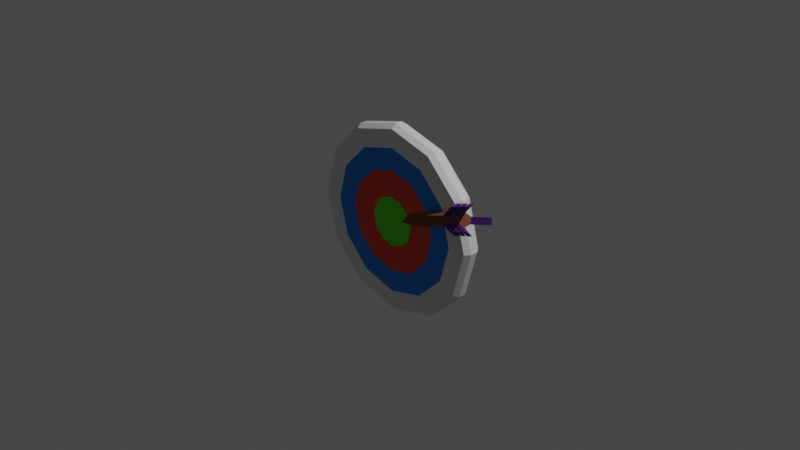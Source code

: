 # Source: skills.blend  (saved by Blender 3.6.13; exported with 4.5.12 LTS)
import bpy
from mathutils import Matrix  # noqa: F401  (used for matrix-valued properties, if any)

bpy.ops.wm.read_factory_settings(use_empty=True)
scene = bpy.context.scene
scene.name = 'Scene'

# ---- collections
col_collection = bpy.data.collections.new('Collection'); scene.collection.children.link(col_collection)

# ---- materials (node trees are filled in below, after node groups)
mat_blue = bpy.data.materials.new('blue')
mat_blue.use_transparent_shadow = False
mat_blue.diffuse_color = (0.01472, 0.233, 0.8, 1.0)
mat_white = bpy.data.materials.new('white')
mat_white.use_transparent_shadow = False
mat_material = bpy.data.materials.new('material')
mat_material.use_transparent_shadow = False
mat_material.diffuse_color = (0.8, 0.06906, 0.03273, 1.0)
mat_yellow = bpy.data.materials.new('yellow')
mat_yellow.use_transparent_shadow = False
mat_yellow.diffuse_color = (0.1041, 0.8, 0.0, 1.0)
mat_material_1 = bpy.data.materials.new('material_1')
mat_material_1.use_transparent_shadow = False
mat_material_1.diffuse_color = (0.1083, 0.01926, 0.2318, 1.0)
mat_material_001 = bpy.data.materials.new('material.001')
mat_material_001.use_transparent_shadow = False
mat_material_001.diffuse_color = (0.2067, 0.06438, 0.01834, 1.0)

# ---- material node trees
mat_blue.use_nodes = True; mat_blue.node_tree.nodes.clear()
_N = mat_blue.node_tree.nodes; _L = mat_blue.node_tree.links
n0 = _N.new('ShaderNodeBsdfPrincipled'); n0.name = 'Principled BSDF'; n0.location = (10, 300)
n0.distribution = 'GGX'
n0.subsurface_method = 'RANDOM_WALK_SKIN'
n0.inputs[0].default_value = (0.01472, 0.233, 0.8, 1.0)
n0.inputs[2].default_value = 0.9491
n0.inputs[27].default_value = (0.0, 0.0, 0.0, 1.0)
n0.inputs[28].default_value = 1.0
n1 = _N.new('ShaderNodeOutputMaterial'); n1.name = 'Material Output'; n1.location = (320, 270)
_L.new(n0.outputs[0], n1.inputs[0])
n1.is_active_output = True
mat_white.use_nodes = True; mat_white.node_tree.nodes.clear()
_N = mat_white.node_tree.nodes; _L = mat_white.node_tree.links
n0 = _N.new('ShaderNodeBsdfPrincipled'); n0.name = 'Principled BSDF'; n0.location = (10, 300)
n0.distribution = 'GGX'
n0.subsurface_method = 'RANDOM_WALK_SKIN'
n0.inputs[2].default_value = 0.8211
n0.inputs[27].default_value = (0.0, 0.0, 0.0, 1.0)
n0.inputs[28].default_value = 1.0
n1 = _N.new('ShaderNodeOutputMaterial'); n1.name = 'Material Output'; n1.location = (320, 270)
_L.new(n0.outputs[0], n1.inputs[0])
n1.is_active_output = True
mat_material.use_nodes = True; mat_material.node_tree.nodes.clear()
_N = mat_material.node_tree.nodes; _L = mat_material.node_tree.links
n0 = _N.new('ShaderNodeBsdfPrincipled'); n0.name = 'Principled BSDF'; n0.location = (10, 300)
n0.distribution = 'GGX'
n0.subsurface_method = 'RANDOM_WALK_SKIN'
n0.inputs[0].default_value = (0.8, 0.06906, 0.03273, 1.0)
n0.inputs[2].default_value = 0.9504
n0.inputs[27].default_value = (0.0, 0.0, 0.0, 1.0)
n0.inputs[28].default_value = 1.0
n1 = _N.new('ShaderNodeOutputMaterial'); n1.name = 'Material Output'; n1.location = (320, 270)
_L.new(n0.outputs[0], n1.inputs[0])
n1.is_active_output = True
mat_yellow.use_nodes = True; mat_yellow.node_tree.nodes.clear()
_N = mat_yellow.node_tree.nodes; _L = mat_yellow.node_tree.links
n0 = _N.new('ShaderNodeBsdfPrincipled'); n0.name = 'Principled BSDF'; n0.location = (10, 300)
n0.distribution = 'GGX'
n0.subsurface_method = 'RANDOM_WALK_SKIN'
n0.inputs[0].default_value = (0.1041, 0.8, 0.0, 1.0)
n0.inputs[2].default_value = 0.8671
n0.inputs[27].default_value = (0.0, 0.0, 0.0, 1.0)
n0.inputs[28].default_value = 1.0
n1 = _N.new('ShaderNodeOutputMaterial'); n1.name = 'Material Output'; n1.location = (320, 270)
_L.new(n0.outputs[0], n1.inputs[0])
n1.is_active_output = True
mat_material_1.use_nodes = True; mat_material_1.node_tree.nodes.clear()
_N = mat_material_1.node_tree.nodes; _L = mat_material_1.node_tree.links
n0 = _N.new('ShaderNodeBsdfPrincipled'); n0.name = 'Principled BSDF'; n0.location = (10, 300)
n0.distribution = 'GGX'
n0.subsurface_method = 'RANDOM_WALK_SKIN'
n0.inputs[0].default_value = (0.1083, 0.01926, 0.2318, 1.0)
n0.inputs[2].default_value = 0.988
n0.inputs[27].default_value = (0.0, 0.0, 0.0, 1.0)
n0.inputs[28].default_value = 1.0
n1 = _N.new('ShaderNodeOutputMaterial'); n1.name = 'Material Output'; n1.location = (320, 270)
_L.new(n0.outputs[0], n1.inputs[0])
n1.is_active_output = True
mat_material_001.use_nodes = True; mat_material_001.node_tree.nodes.clear()
_N = mat_material_001.node_tree.nodes; _L = mat_material_001.node_tree.links
n0 = _N.new('ShaderNodeBsdfPrincipled'); n0.name = 'Principled BSDF'; n0.location = (10, 300)
n0.distribution = 'GGX'
n0.subsurface_method = 'RANDOM_WALK_SKIN'
n0.inputs[0].default_value = (0.2067, 0.06438, 0.01834, 1.0)
n0.inputs[2].default_value = 0.9796
n0.inputs[27].default_value = (0.0, 0.0, 0.0, 1.0)
n0.inputs[28].default_value = 1.0
n1 = _N.new('ShaderNodeOutputMaterial'); n1.name = 'Material Output'; n1.location = (320, 270)
_L.new(n0.outputs[0], n1.inputs[0])
n1.is_active_output = True

# ---- world
world_world = bpy.data.worlds.new('World'); scene.world = world_world
world_world.use_nodes = True; world_world.node_tree.nodes.clear()
_N = world_world.node_tree.nodes; _L = world_world.node_tree.links
n0 = _N.new('ShaderNodeOutputWorld'); n0.name = 'World Output'; n0.location = (300, 300)
n1 = _N.new('ShaderNodeBackground'); n1.name = 'Background'; n1.location = (10, 300)
n1.inputs[0].default_value = (0.05088, 0.05088, 0.05088, 1.0)
_L.new(n1.outputs[0], n0.inputs[0])
n0.is_active_output = True
world_world.color = (0.05088, 0.05088, 0.05088)
world_world.use_sun_shadow = False
world_world.sun_shadow_jitter_overblur = 0.0

# ---- cameras
cam_camera = bpy.data.cameras.new('Camera')
cam_camera.clip_end = 100.0
cam_camera.ortho_scale = 7.314

# ---- lights
light_light = bpy.data.lights.new('Light', 'POINT')
light_light.transmission_factor = 0.0
light_light.energy = 1000.0
light_light.shadow_soft_size = 0.1
light_light.shadow_maximum_resolution = 0.006
light_light.use_absolute_resolution = True

# ---- meshes
me_circle_blue_0 = bpy.data.meshes.new('Circle_blue_0')
me_circle_blue_0.from_pydata([(-0.8, 2.778e-07, -0.1), (-0.56, 2.673e-07, -0.1), (-0.485, -0.28, -0.1), (-0.6928, -0.4, -0.1), (0.6928, -0.4, -0.1), (0.485, -0.28, -0.1), (0.56, 2.361e-07, -0.1), (0.8, 2.332e-07, -0.1), (0.4, 0.6928, -0.1), (0.28, 0.485, -0.1), (2.68e-08, 0.56, -0.1), (4.569e-08, 0.8, -0.1), (-0.6928, 0.4, -0.1), (-0.485, 0.28, -0.1), (-0.56, 2.673e-07, -0.1), (-0.8, 2.778e-07, -0.1), (0.4, -0.6928, -0.1), (0.28, -0.485, -0.1), (0.485, -0.28, -0.1), (0.6928, -0.4, -0.1), (-0.4, -0.6928, -0.1), (-0.28, -0.485, -0.1), (-2.216e-08, -0.56, -0.1), (-2.424e-08, -0.8, -0.1), (0.6928, 0.4, -0.1), (0.485, 0.28, -0.1), (0.28, 0.485, -0.1), (0.4, 0.6928, -0.1), (-0.4, 0.6928, -0.1), (-0.28, 0.485, -0.1), (-0.485, 0.28, -0.1), (-0.6928, 0.4, -0.1), (-2.424e-08, -0.8, -0.1), (-2.216e-08, -0.56, -0.1), (0.28, -0.485, -0.1), (0.4, -0.6928, -0.1), (-0.6928, -0.4, -0.1), (-0.485, -0.28, -0.1), (-0.28, -0.485, -0.1), (-0.4, -0.6928, -0.1), (0.8, 2.332e-07, -0.1), (0.56, 2.361e-07, -0.1), (0.485, 0.28, -0.1), (0.6928, 0.4, -0.1), (4.569e-08, 0.8, -0.1), (2.68e-08, 0.56, -0.1), (-0.28, 0.485, -0.1), (-0.4, 0.6928, -0.1), (-0.8, 2.646e-07, 0.1), (-0.6928, -0.4, 0.1), (-0.485, -0.28, 0.1), (-0.56, 2.542e-07, 0.1), (0.6928, -0.4, 0.1), (0.8, 2.201e-07, 0.1), (0.56, 2.23e-07, 0.1), (0.485, -0.28, 0.1), (0.4, 0.6928, 0.1), (4.569e-08, 0.8, 0.1), (2.68e-08, 0.56, 0.1), (0.28, 0.485, 0.1), (-0.6928, 0.4, 0.1), (-0.8, 2.646e-07, 0.1), (-0.56, 2.542e-07, 0.1), (-0.485, 0.28, 0.1), (0.4, -0.6928, 0.1), (0.6928, -0.4, 0.1), (0.485, -0.28, 0.1), (0.28, -0.485, 0.1), (-0.4, -0.6928, 0.1), (-2.424e-08, -0.8, 0.1), (-2.216e-08, -0.56, 0.1), (-0.28, -0.485, 0.1), (0.6928, 0.4, 0.1), (0.4, 0.6928, 0.1), (0.28, 0.485, 0.1), (0.485, 0.28, 0.1), (-0.4, 0.6928, 0.1), (-0.6928, 0.4, 0.1), (-0.485, 0.28, 0.1), (-0.28, 0.485, 0.1), (-2.424e-08, -0.8, 0.1), (0.4, -0.6928, 0.1), (0.28, -0.485, 0.1), (-2.216e-08, -0.56, 0.1), (-0.6928, -0.4, 0.1), (-0.4, -0.6928, 0.1), (-0.28, -0.485, 0.1), (-0.485, -0.28, 0.1), (0.8, 2.201e-07, 0.1), (0.6928, 0.4, 0.1), (0.485, 0.28, 0.1), (0.56, 2.23e-07, 0.1), (4.569e-08, 0.8, 0.1), (-0.4, 0.6928, 0.1), (-0.28, 0.485, 0.1), (2.68e-08, 0.56, 0.1), (-0.866, -0.5, -0.1), (-0.6928, -0.4, -0.1), (-0.4, -0.6928, -0.1), (-0.5, -0.866, -0.1), (1.0, 2.309e-07, -0.1), (0.8, 2.332e-07, -0.1), (0.6928, 0.4, -0.1), (0.866, 0.5, -0.1), (6.02e-08, 1.0, -0.1), (4.569e-08, 0.8, -0.1), (-0.4, 0.6928, -0.1), (-0.5, 0.866, -0.1), (-1.0, 2.865e-07, -0.1), (-0.8, 2.778e-07, -0.1), (-0.6928, -0.4, -0.1), (-0.866, -0.5, -0.1), (0.866, -0.5, -0.1), (0.6928, -0.4, -0.1), (0.8, 2.332e-07, -0.1), (1.0, 2.309e-07, -0.1), (0.5, 0.866, -0.1), (0.4, 0.6928, -0.1), (4.569e-08, 0.8, -0.1), (6.02e-08, 1.0, -0.1), (-0.866, 0.5, -0.1), (-0.6928, 0.4, -0.1), (-0.8, 2.778e-07, -0.1), (-1.0, 2.865e-07, -0.1), (0.5, -0.866, -0.1), (0.4, -0.6928, -0.1), (0.6928, -0.4, -0.1), (0.866, -0.5, -0.1), (-0.5, -0.866, -0.1), (-0.4, -0.6928, -0.1), (-2.424e-08, -0.8, -0.1), (-2.723e-08, -1.0, -0.1), (0.866, 0.5, -0.1), (0.6928, 0.4, -0.1), (0.4, 0.6928, -0.1), (0.5, 0.866, -0.1), (-0.5, 0.866, -0.1), (-0.4, 0.6928, -0.1), (-0.6928, 0.4, -0.1), (-0.866, 0.5, -0.1), (-2.723e-08, -1.0, -0.1), (-2.424e-08, -0.8, -0.1), (0.4, -0.6928, -0.1), (0.5, -0.866, -0.1), (-1.0, 2.734e-07, 0.1), (-0.866, 0.5, 0.1), (-0.9021, 0.5208, 0.04108), (-1.042, 2.071e-07, 0.04108), (0.866, -0.5, -0.1), (1.0, 2.309e-07, -0.1), (1.042, 1.628e-07, -0.04108), (0.9021, -0.5208, -0.04108), (-0.866, 0.5, 0.1), (-0.5, 0.866, 0.1), (-0.5208, 0.9021, 0.04108), (-0.9021, 0.5208, 0.04108), (1.0, 2.309e-07, -0.1), (0.866, 0.5, -0.1), (0.9021, 0.5208, -0.04108), (1.042, 1.628e-07, -0.04108), (-0.5, 0.866, 0.1), (6.02e-08, 1.0, 0.1), (6.35e-08, 1.042, 0.04108), (-0.5208, 0.9021, 0.04108), (0.866, 0.5, -0.1), (0.5, 0.866, -0.1), (0.5208, 0.9021, -0.04108), (0.9021, 0.5208, -0.04108), (6.02e-08, 1.0, 0.1), (0.5, 0.866, 0.1), (0.5208, 0.9021, 0.04108), (6.35e-08, 1.042, 0.04108), (-0.866, -0.5, 0.1), (-0.5, -0.866, 0.1), (-0.4, -0.6928, 0.1), (-0.6928, -0.4, 0.1), (1.0, 2.178e-07, 0.1), (0.866, 0.5, 0.1), (0.6928, 0.4, 0.1), (0.8, 2.201e-07, 0.1), (6.02e-08, 1.0, 0.1), (-0.5, 0.866, 0.1), (-0.4, 0.6928, 0.1), (4.569e-08, 0.8, 0.1), (-1.0, 2.734e-07, 0.1), (-0.866, -0.5, 0.1), (-0.6928, -0.4, 0.1), (-0.8, 2.646e-07, 0.1), (0.866, -0.5, 0.1), (1.0, 2.178e-07, 0.1), (0.8, 2.201e-07, 0.1), (0.6928, -0.4, 0.1), (0.5, 0.866, 0.1), (6.02e-08, 1.0, 0.1), (4.569e-08, 0.8, 0.1), (0.4, 0.6928, 0.1), (-0.866, 0.5, 0.1), (-1.0, 2.734e-07, 0.1), (-0.8, 2.646e-07, 0.1), (-0.6928, 0.4, 0.1), (0.5, -0.866, 0.1), (0.866, -0.5, 0.1), (0.6928, -0.4, 0.1), (0.4, -0.6928, 0.1), (-0.5, -0.866, 0.1), (-2.723e-08, -1.0, 0.1), (-2.424e-08, -0.8, 0.1), (-0.4, -0.6928, 0.1), (0.866, 0.5, 0.1), (0.5, 0.866, 0.1), (0.4, 0.6928, 0.1), (0.6928, 0.4, 0.1), (-0.5, 0.866, 0.1), (-0.866, 0.5, 0.1), (-0.6928, 0.4, 0.1), (-0.4, 0.6928, 0.1), (-2.723e-08, -1.0, 0.1), (0.5, -0.866, 0.1), (0.4, -0.6928, 0.1), (-2.424e-08, -0.8, 0.1), (0.5, 0.866, -0.1), (6.02e-08, 1.0, -0.1), (6.35e-08, 1.042, -0.04108), (0.5208, 0.9021, -0.04108), (0.5, 0.866, 0.1), (0.866, 0.5, 0.1), (0.9021, 0.5208, 0.04108), (0.5208, 0.9021, 0.04108), (6.02e-08, 1.0, -0.1), (-0.5, 0.866, -0.1), (-0.5208, 0.9021, -0.04108), (6.35e-08, 1.042, -0.04108), (0.866, 0.5, 0.1), (1.0, 2.178e-07, 0.1), (1.042, 1.492e-07, 0.04108), (0.9021, 0.5208, 0.04108), (-0.5, 0.866, -0.1), (-0.866, 0.5, -0.1), (-0.9021, 0.5208, -0.04108), (-0.5208, 0.9021, -0.04108), (1.0, 2.178e-07, 0.1), (0.866, -0.5, 0.1), (0.9021, -0.5208, 0.04108), (1.042, 1.492e-07, 0.04108), (-0.866, 0.5, -0.1), (-1.0, 2.865e-07, -0.1), (-1.042, 2.208e-07, -0.04108), (-0.9021, 0.5208, -0.04108), (0.866, -0.5, 0.1), (0.5, -0.866, 0.1), (0.5208, -0.9021, 0.04108), (0.9021, -0.5208, 0.04108), (-1.0, 2.865e-07, -0.1), (-0.866, -0.5, -0.1), (-0.9021, -0.5208, -0.04108), (-1.042, 2.208e-07, -0.04108), (0.5, -0.866, 0.1), (-2.723e-08, -1.0, 0.1), (-2.757e-08, -1.042, 0.04108), (0.5208, -0.9021, 0.04108), (-0.866, -0.5, -0.1), (-0.5, -0.866, -0.1), (-0.5208, -0.9021, -0.04108), (-0.9021, -0.5208, -0.04108), (-0.5, -0.866, -0.1), (-2.723e-08, -1.0, -0.1), (-2.757e-08, -1.042, -0.04108), (-0.5208, -0.9021, -0.04108), (-2.723e-08, -1.0, 0.1), (-0.5, -0.866, 0.1), (-0.5208, -0.9021, 0.04108), (-2.757e-08, -1.042, 0.04108), (-0.5208, 0.9021, -0.04108), (-0.9021, 0.5208, -0.04108), (-0.9021, 0.5208, 0.04108), (-0.5208, 0.9021, 0.04108), (-2.757e-08, -1.042, -0.04108), (0.5208, -0.9021, -0.04108), (0.5208, -0.9021, 0.04108), (-2.757e-08, -1.042, 0.04108), (-0.9021, -0.5208, -0.04108), (-0.5208, -0.9021, -0.04108), (-0.5208, -0.9021, 0.04108), (-0.9021, -0.5208, 0.04108), (1.042, 1.628e-07, -0.04108), (0.9021, 0.5208, -0.04108), (0.9021, 0.5208, 0.04108), (1.042, 1.492e-07, 0.04108), (6.35e-08, 1.042, -0.04108), (-0.5208, 0.9021, -0.04108), (-0.5208, 0.9021, 0.04108), (6.35e-08, 1.042, 0.04108), (-1.042, 2.208e-07, -0.04108), (-0.9021, -0.5208, -0.04108), (-0.9021, -0.5208, 0.04108), (-1.042, 2.071e-07, 0.04108), (0.9021, -0.5208, -0.04108), (1.042, 1.628e-07, -0.04108), (1.042, 1.492e-07, 0.04108), (0.9021, -0.5208, 0.04108), (0.5208, 0.9021, -0.04108), (6.35e-08, 1.042, -0.04108), (6.35e-08, 1.042, 0.04108), (0.5208, 0.9021, 0.04108), (-0.9021, 0.5208, -0.04108), (-1.042, 2.208e-07, -0.04108), (-1.042, 2.071e-07, 0.04108), (-0.9021, 0.5208, 0.04108), (0.5208, -0.9021, -0.04108), (0.9021, -0.5208, -0.04108), (0.9021, -0.5208, 0.04108), (0.5208, -0.9021, 0.04108), (-0.5208, -0.9021, -0.04108), (-2.757e-08, -1.042, -0.04108), (-2.757e-08, -1.042, 0.04108), (-0.5208, -0.9021, 0.04108), (0.9021, 0.5208, -0.04108), (0.5208, 0.9021, -0.04108), (0.5208, 0.9021, 0.04108), (0.9021, 0.5208, 0.04108), (0.5, -0.866, -0.1), (0.866, -0.5, -0.1), (0.9021, -0.5208, -0.04108), (0.5208, -0.9021, -0.04108), (-2.723e-08, -1.0, -0.1), (0.5, -0.866, -0.1), (0.5208, -0.9021, -0.04108), (-2.757e-08, -1.042, -0.04108), (-0.866, -0.5, 0.1), (-1.0, 2.734e-07, 0.1), (-1.042, 2.071e-07, 0.04108), (-0.9021, -0.5208, 0.04108), (-0.5, -0.866, 0.1), (-0.866, -0.5, 0.1), (-0.9021, -0.5208, 0.04108), (-0.5208, -0.9021, 0.04108), (-0.56, 2.673e-07, -0.1), (-0.2688, 2.06e-07, -0.1), (-0.2328, -0.1344, -0.1), (-0.485, -0.28, -0.1), (0.485, -0.28, -0.1), (0.2328, -0.1344, -0.1), (0.2688, 1.91e-07, -0.1), (0.56, 2.361e-07, -0.1), (0.28, 0.485, -0.1), (0.1344, 0.2328, -0.1), (7.582e-09, 0.2688, -0.1), (2.68e-08, 0.56, -0.1), (-0.485, 0.28, -0.1), (-0.2328, 0.1344, -0.1), (-0.2688, 2.06e-07, -0.1), (-0.56, 2.673e-07, -0.1), (0.28, -0.485, -0.1), (0.1344, -0.2328, -0.1), (0.2328, -0.1344, -0.1), (0.485, -0.28, -0.1), (-0.28, -0.485, -0.1), (-0.1344, -0.2328, -0.1), (-1.592e-08, -0.2688, -0.1), (-2.216e-08, -0.56, -0.1), (0.485, 0.28, -0.1), (0.2328, 0.1344, -0.1), (0.1344, 0.2328, -0.1), (0.28, 0.485, -0.1), (-0.28, 0.485, -0.1), (-0.1344, 0.2328, -0.1), (-0.2328, 0.1344, -0.1), (-0.485, 0.28, -0.1), (-2.216e-08, -0.56, -0.1), (-1.592e-08, -0.2688, -0.1), (0.1344, -0.2328, -0.1), (0.28, -0.485, -0.1), (-0.485, -0.28, -0.1), (-0.2328, -0.1344, -0.1), (-0.1344, -0.2328, -0.1), (-0.28, -0.485, -0.1), (0.56, 2.361e-07, -0.1), (0.2688, 1.91e-07, -0.1), (0.2328, 0.1344, -0.1), (0.485, 0.28, -0.1), (2.68e-08, 0.56, -0.1), (7.582e-09, 0.2688, -0.1), (-0.1344, 0.2328, -0.1), (-0.28, 0.485, -0.1), (-0.56, 2.542e-07, 0.1), (-0.485, -0.28, 0.1), (-0.2328, -0.1344, 0.1), (-0.2688, 1.955e-07, 0.1), (0.485, -0.28, 0.1), (0.56, 2.23e-07, 0.1), (0.2688, 1.805e-07, 0.1), (0.2328, -0.1344, 0.1), (0.28, 0.485, 0.1), (2.68e-08, 0.56, 0.1), (7.582e-09, 0.2688, 0.1), (0.1344, 0.2328, 0.1), (-0.485, 0.28, 0.1), (-0.56, 2.542e-07, 0.1), (-0.2688, 1.955e-07, 0.1), (-0.2328, 0.1344, 0.1), (0.28, -0.485, 0.1), (0.485, -0.28, 0.1), (0.2328, -0.1344, 0.1), (0.1344, -0.2328, 0.1), (-0.28, -0.485, 0.1), (-2.216e-08, -0.56, 0.1), (-1.592e-08, -0.2688, 0.1), (-0.1344, -0.2328, 0.1), (0.485, 0.28, 0.1), (0.28, 0.485, 0.1), (0.1344, 0.2328, 0.1), (0.2328, 0.1344, 0.1), (-0.28, 0.485, 0.1), (-0.485, 0.28, 0.1), (-0.2328, 0.1344, 0.1), (-0.1344, 0.2328, 0.1), (-2.216e-08, -0.56, 0.1), (0.28, -0.485, 0.1), (0.1344, -0.2328, 0.1), (-1.592e-08, -0.2688, 0.1), (-0.485, -0.28, 0.1), (-0.28, -0.485, 0.1), (-0.1344, -0.2328, 0.1), (-0.2328, -0.1344, 0.1), (0.56, 2.23e-07, 0.1), (0.485, 0.28, 0.1), (0.2328, 0.1344, 0.1), (0.2688, 1.805e-07, 0.1), (2.68e-08, 0.56, 0.1), (-0.28, 0.485, 0.1), (-0.1344, 0.2328, 0.1), (7.582e-09, 0.2688, 0.1), (-0.2688, 2.06e-07, -0.1), (-0.2328, 0.1344, -0.1), (-1.49e-08, 4.371e-09, -0.1), (0.2688, 1.91e-07, -0.1), (0.2328, -0.1344, -0.1), (-1.49e-08, 4.371e-09, -0.1), (0.2328, -0.1344, -0.1), (0.1344, -0.2328, -0.1), (-1.49e-08, 4.371e-09, -0.1), (-1.592e-08, -0.2688, -0.1), (-0.1344, -0.2328, -0.1), (-1.49e-08, 4.371e-09, -0.1), (0.1344, 0.2328, -0.1), (0.2328, 0.1344, -0.1), (-1.49e-08, 4.371e-09, -0.1), (-0.2328, 0.1344, -0.1), (-0.1344, 0.2328, -0.1), (-1.49e-08, 4.371e-09, -0.1), (0.1344, -0.2328, -0.1), (-1.592e-08, -0.2688, -0.1), (-1.49e-08, 4.371e-09, -0.1), (-0.1344, -0.2328, -0.1), (-0.2328, -0.1344, -0.1), (-1.49e-08, 4.371e-09, -0.1), (7.582e-09, 0.2688, -0.1), (0.1344, 0.2328, -0.1), (-1.49e-08, 4.371e-09, -0.1), (-0.2328, -0.1344, -0.1), (-0.2688, 2.06e-07, -0.1), (-1.49e-08, 4.371e-09, -0.1), (-0.1344, 0.2328, -0.1), (7.582e-09, 0.2688, -0.1), (-1.49e-08, 4.371e-09, -0.1), (0.2328, 0.1344, -0.1), (0.2688, 1.91e-07, -0.1), (-1.49e-08, 4.371e-09, -0.1), (-0.2328, 0.1344, 0.1), (-0.2688, 1.955e-07, 0.1), (-1.49e-08, 2.34e-07, 0.1), (0.1344, -0.2328, 0.1), (0.2328, -0.1344, 0.1), (-1.49e-08, 2.34e-07, 0.1), (-0.1344, -0.2328, 0.1), (-1.592e-08, -0.2688, 0.1), (-1.49e-08, 2.34e-07, 0.1), (0.2328, 0.1344, 0.1), (0.1344, 0.2328, 0.1), (-1.49e-08, 2.34e-07, 0.1), (-0.1344, 0.2328, 0.1), (-0.2328, 0.1344, 0.1), (-1.592e-08, -0.2688, 0.1), (0.1344, -0.2328, 0.1), (-1.49e-08, 2.34e-07, 0.1), (-0.2328, -0.1344, 0.1), (-0.1344, -0.2328, 0.1), (-1.49e-08, 2.34e-07, 0.1), (0.2688, 1.805e-07, 0.1), (0.2328, 0.1344, 0.1), (-1.49e-08, 2.34e-07, 0.1), (7.582e-09, 0.2688, 0.1), (-0.1344, 0.2328, 0.1), (-1.49e-08, 2.34e-07, 0.1), (-0.2688, 1.955e-07, 0.1), (-0.2328, -0.1344, 0.1), (-1.49e-08, 2.34e-07, 0.1), (0.2328, -0.1344, 0.1), (0.2688, 1.805e-07, 0.1), (-1.49e-08, 2.34e-07, 0.1), (0.1344, 0.2328, 0.1), (7.582e-09, 0.2688, 0.1), (-1.49e-08, 2.34e-07, 0.1)], [], [(4, 5, 6, 7), (8, 9, 10, 11), (12, 13, 14, 15), (16, 17, 18, 19), (20, 21, 22, 23), (24, 25, 26, 27), (28, 29, 30, 31), (32, 33, 34, 35), (36, 37, 38, 39), (40, 41, 42, 43), (44, 45, 46, 47), (48, 49, 50, 51), (52, 53, 54, 55), (56, 57, 58, 59), (60, 61, 62, 63), (64, 65, 66, 67), (68, 69, 70, 71), (72, 73, 74, 75), (76, 77, 78, 79), (80, 81, 82, 83), (84, 85, 86, 87), (88, 89, 90, 91), (92, 93, 94, 95), (0, 1, 2, 3), (100, 101, 102, 103), (104, 105, 106, 107), (108, 109, 110, 111), (112, 113, 114, 115), (116, 117, 118, 119), (120, 121, 122, 123), (124, 125, 126, 127), (128, 129, 130, 131), (132, 133, 134, 135), (136, 137, 138, 139), (140, 141, 142, 143), (144, 145, 146, 147), (148, 149, 150, 151), (152, 153, 154, 155), (156, 157, 158, 159), (160, 161, 162, 163), (164, 165, 166, 167), (168, 169, 170, 171), (172, 173, 174, 175), (176, 177, 178, 179), (180, 181, 182, 183), (184, 185, 186, 187), (188, 189, 190, 191), (192, 193, 194, 195), (196, 197, 198, 199), (200, 201, 202, 203), (204, 205, 206, 207), (208, 209, 210, 211), (212, 213, 214, 215), (216, 217, 218, 219), (220, 221, 222, 223), (224, 225, 226, 227), (228, 229, 230, 231), (232, 233, 234, 235), (236, 237, 238, 239), (240, 241, 242, 243), (244, 245, 246, 247), (248, 249, 250, 251), (252, 253, 254, 255), (256, 257, 258, 259), (260, 261, 262, 263), (264, 265, 266, 267), (268, 269, 270, 271), (272, 273, 274, 275), (276, 277, 278, 279), (280, 281, 282, 283), (284, 285, 286, 287), (288, 289, 290, 291), (292, 293, 294, 295), (296, 297, 298, 299), (300, 301, 302, 303), (304, 305, 306, 307), (308, 309, 310, 311), (312, 313, 314, 315), (316, 317, 318, 319), (320, 321, 322, 323), (324, 325, 326, 327), (328, 329, 330, 331), (332, 333, 334, 335), (96, 97, 98, 99), (340, 341, 342, 343), (344, 345, 346, 347), (348, 349, 350, 351), (352, 353, 354, 355), (356, 357, 358, 359), (360, 361, 362, 363), (364, 365, 366, 367), (368, 369, 370, 371), (372, 373, 374, 375), (376, 377, 378, 379), (380, 381, 382, 383), (384, 385, 386, 387), (388, 389, 390, 391), (392, 393, 394, 395), (396, 397, 398, 399), (400, 401, 402, 403), (404, 405, 406, 407), (408, 409, 410, 411), (412, 413, 414, 415), (416, 417, 418, 419), (420, 421, 422, 423), (424, 425, 426, 427), (428, 429, 430, 431), (336, 337, 338, 339), (432, 433, 434), (435, 436, 437), (438, 439, 440), (441, 442, 443), (444, 445, 446), (447, 448, 449), (450, 451, 452), (453, 454, 455), (456, 457, 458), (459, 460, 461), (462, 463, 464), (465, 466, 467), (468, 469, 470), (471, 472, 473), (474, 475, 476), (477, 478, 479), (480, 481, 479), (482, 483, 484), (485, 486, 487), (488, 489, 490), (491, 492, 493), (494, 495, 496), (497, 498, 499), (500, 501, 502)])
me_circle_blue_0.polygons.foreach_set('use_smooth', [0, 0, 0, 0, 0, 0, 0, 0, 0, 0, 0, 0, 0, 0, 0, 0, 0, 0, 0, 0, 0, 0, 0, 0, 0, 0, 0, 0, 0, 0, 0, 0, 0, 0, 0, 0, 0, 0, 0, 1, 0, 0, 0, 0, 0, 0, 0, 0, 0, 0, 0, 0, 0, 0, 0, 0, 0, 0, 0, 1, 0, 0, 0, 0, 0, 0, 0, 0, 0, 0, 0, 0, 0, 0, 0, 0, 0, 0, 0, 0, 0, 0, 0, 0, 0, 0, 0, 0, 0, 0, 0, 0, 0, 0, 0, 0, 0, 0, 0, 0, 0, 0, 0, 0, 0, 0, 0, 0, 0, 0, 0, 0, 0, 0, 0, 0, 0, 0, 0, 0, 0, 0, 0, 0, 0, 0, 0, 0, 0, 0, 0, 0])
me_circle_blue_0.polygons.foreach_set('material_index', [0, 0, 0, 0, 0, 0, 0, 0, 0, 0, 0, 0, 0, 0, 0, 0, 0, 0, 0, 0, 0, 0, 0, 0, 1, 1, 1, 1, 1, 1, 1, 1, 1, 1, 1, 1, 1, 1, 1, 1, 1, 1, 1, 1, 1, 1, 1, 1, 1, 1, 1, 1, 1, 1, 1, 1, 1, 1, 1, 1, 1, 1, 1, 1, 1, 1, 1, 1, 1, 1, 1, 1, 1, 1, 1, 1, 1, 1, 1, 1, 1, 1, 1, 1, 2, 2, 2, 2, 2, 2, 2, 2, 2, 2, 2, 2, 2, 2, 2, 2, 2, 2, 2, 2, 2, 2, 2, 2, 3, 3, 3, 3, 3, 3, 3, 3, 3, 3, 3, 3, 3, 3, 3, 3, 3, 3, 3, 3, 3, 3, 3, 3])
_uv = me_circle_blue_0.uv_layers.new(name='UVMap')
_uv.uv.foreach_set('vector', [0.0, 1.0, 0.0, 1.0, 0.0, 1.0, 0.0, 1.0, 0.0, 1.0, 0.0, 1.0, 0.0, 1.0, 0.0, 1.0, 0.0, 1.0, 0.0, 1.0, 0.0, 1.0, 0.0, 1.0, 0.0, 1.0, 0.0, 1.0, 0.0, 1.0, 0.0, 1.0, 0.0, 1.0, 0.0, 1.0, 0.0, 1.0, 0.0, 1.0, 0.0, 1.0, 0.0, 1.0, 0.0, 1.0, 0.0, 1.0, 0.0, 1.0, 0.0, 1.0, 0.0, 1.0, 0.0, 1.0, 0.0, 1.0, 0.0, 1.0, 0.0, 1.0, 0.0, 1.0, 0.0, 1.0, 0.0, 1.0, 0.0, 1.0, 0.0, 1.0, 0.0, 1.0, 0.0, 1.0, 0.0, 1.0, 0.0, 1.0, 0.0, 1.0, 0.0, 1.0, 0.0, 1.0, 0.0, 1.0, 0.0, 1.0, 0.0, 1.0, 0.0, 1.0, 0.0, 1.0, 0.0, 1.0, 0.0, 1.0, 0.0, 1.0, 0.0, 1.0, 0.0, 1.0, 0.0, 1.0, 0.0, 1.0, 0.0, 1.0, 0.0, 1.0, 0.0, 1.0, 0.0, 1.0, 0.0, 1.0, 0.0, 1.0, 0.0, 1.0, 0.0, 1.0, 0.0, 1.0, 0.0, 1.0, 0.0, 1.0, 0.0, 1.0, 0.0, 1.0, 0.0, 1.0, 0.0, 1.0, 0.0, 1.0, 0.0, 1.0, 0.0, 1.0, 0.0, 1.0, 0.0, 1.0, 0.0, 1.0, 0.0, 1.0, 0.0, 1.0, 0.0, 1.0, 0.0, 1.0, 0.0, 1.0, 0.0, 1.0, 0.0, 1.0, 0.0, 1.0, 0.0, 1.0, 0.0, 1.0, 0.0, 1.0, 0.0, 1.0, 0.0, 1.0, 0.0, 1.0, 0.0, 1.0, 0.0, 1.0, 0.0, 1.0, 0.0, 1.0, 0.0, 1.0, 0.0, 1.0, 0.0, 1.0, 0.0, 1.0, 0.0, 1.0, 0.0, 1.0, 0.0, 1.0, 0.0, 1.0, 0.0, 1.0, 0.0, 1.0, 0.0, 1.0, 0.0, 1.0, 0.0, 1.0, 0.0, 1.0, 0.0, 1.0, 0.0, 1.0, 0.0, 1.0, 0.0, 1.0, 0.0, 1.0, 0.0, 1.0, 0.0, 1.0, 0.0, 1.0, 0.0, 1.0, 0.0, 1.0, 0.0, 1.0, 0.0, 1.0, 0.0, 1.0, 0.0, 1.0, 0.0, 1.0, 0.0, 1.0, 0.0, 1.0, 0.0, 1.0, 0.0, 1.0, 0.0, 1.0, 0.0, 1.0, 0.0, 1.0, 0.0, 1.0, 0.0, 1.0, 0.0, 1.0, 0.0, 1.0, 0.0, 1.0, 0.0, 1.0, 0.0, 1.0, 0.0, 1.0, 0.0, 1.0, 0.0, 1.0, 0.0, 1.0, 0.0, 1.0, 0.0, 1.0, 0.0, 1.0, 0.0, 1.0, 0.0, 1.0, 0.0, 1.0, 0.0, 1.0, 0.0, 1.0, 0.0, 1.0, 0.0, 1.0, 0.0, 1.0, 0.0, 1.0, 0.0, 1.0, 0.0, 1.0, 0.0, 1.0, 0.0, 1.0, 0.0, 1.0, 0.0, 1.0, 0.0, 1.0, 0.0, 1.0, 0.0, 1.0, 0.0, 1.0, 0.0, 1.0, 0.0, 1.0, 0.0, 1.0, 0.0, 1.0, 0.0, 1.0, 0.0, 1.0, 0.0, 1.0, 0.0, 1.0, 0.0, 1.0, 0.0, 1.0, 0.0, 1.0, 0.0, 1.0, 0.0, 1.0, 0.0, 1.0, 0.0, 1.0, 0.0, 1.0, 0.0, 1.0, 0.0, 1.0, 0.0, 1.0, 0.0, 1.0, 0.0, 1.0, 0.0, 1.0, 0.0, 1.0, 0.0, 1.0, 0.0, 1.0, 0.0, 1.0, 0.0, 1.0, 0.0, 1.0, 0.0, 1.0, 0.0, 1.0, 0.0, 1.0, 0.0, 1.0, 0.0, 1.0, 0.0, 1.0, 0.0, 1.0, 0.0, 1.0, 0.0, 1.0, 0.0, 1.0, 0.0, 1.0, 0.0, 1.0, 0.0, 1.0, 0.0, 1.0, 0.0, 1.0, 0.0, 1.0, 0.0, 1.0, 0.0, 1.0, 0.0, 1.0, 0.0, 1.0, 0.0, 1.0, 0.0, 1.0, 0.0, 1.0, 0.0, 1.0, 0.0, 1.0, 0.0, 1.0, 0.0, 1.0, 0.0, 1.0, 0.0, 1.0, 0.0, 1.0, 0.0, 1.0, 0.0, 1.0, 0.0, 1.0, 0.0, 1.0, 0.0, 1.0, 0.0, 1.0, 0.0, 1.0, 0.0, 1.0, 0.0, 1.0, 0.0, 1.0, 0.0, 1.0, 0.0, 1.0, 0.0, 1.0, 0.0, 1.0, 0.0, 1.0, 0.0, 1.0, 0.0, 1.0, 0.0, 1.0, 0.0, 1.0, 0.0, 1.0, 0.0, 1.0, 0.0, 1.0, 0.0, 1.0, 0.0, 1.0, 0.0, 1.0, 0.0, 1.0, 0.0, 1.0, 0.0, 1.0, 0.0, 1.0, 0.0, 1.0, 0.0, 1.0, 0.0, 1.0, 0.0, 1.0, 0.0, 1.0, 0.0, 1.0, 0.0, 1.0, 0.0, 1.0, 0.0, 1.0, 0.0, 1.0, 0.0, 1.0, 0.0, 1.0, 0.0, 1.0, 0.0, 1.0, 0.0, 1.0, 0.0, 1.0, 0.0, 1.0, 0.0, 1.0, 0.0, 1.0, 0.0, 1.0, 0.0, 1.0, 0.0, 1.0, 0.0, 1.0, 0.0, 1.0, 0.0, 1.0, 0.0, 1.0, 0.0, 1.0, 0.0, 1.0, 0.0, 1.0, 0.0, 1.0, 0.0, 1.0, 0.0, 1.0, 0.0, 1.0, 0.0, 1.0, 0.0, 1.0, 0.0, 1.0, 0.0, 1.0, 0.0, 1.0, 0.0, 1.0, 0.0, 1.0, 0.0, 1.0, 0.0, 1.0, 0.0, 1.0, 0.0, 1.0, 0.0, 1.0, 0.0, 1.0, 0.0, 1.0, 0.0, 1.0, 0.0, 1.0, 0.0, 1.0, 0.0, 1.0, 0.0, 1.0, 0.0, 1.0, 0.0, 1.0, 0.0, 1.0, 0.0, 1.0, 0.0, 1.0, 0.0, 1.0, 0.0, 1.0, 0.0, 1.0, 0.0, 1.0, 0.0, 1.0, 0.0, 1.0, 0.0, 1.0, 0.0, 1.0, 0.0, 1.0, 0.0, 1.0, 0.0, 1.0, 0.0, 1.0, 0.0, 1.0, 0.0, 1.0, 0.0, 1.0, 0.0, 1.0, 0.0, 1.0, 0.0, 1.0, 0.0, 1.0, 0.0, 1.0, 0.0, 1.0, 0.0, 1.0, 0.0, 1.0, 0.0, 1.0, 0.0, 1.0, 0.0, 1.0, 0.0, 1.0, 0.0, 1.0, 0.0, 1.0, 0.0, 1.0, 0.0, 1.0, 0.0, 1.0, 0.0, 1.0, 0.0, 1.0, 0.0, 1.0, 0.0, 1.0, 0.0, 1.0, 0.0, 1.0, 0.0, 1.0, 0.0, 1.0, 0.0, 1.0, 0.0, 1.0, 0.0, 1.0, 0.0, 1.0, 0.0, 1.0, 0.0, 1.0, 0.0, 1.0, 0.0, 1.0, 0.0, 1.0, 0.0, 1.0, 0.0, 1.0, 0.0, 1.0, 0.0, 1.0, 0.0, 1.0, 0.0, 1.0, 0.0, 1.0, 0.0, 1.0, 0.0, 1.0, 0.0, 1.0, 0.0, 1.0, 0.0, 1.0, 0.0, 1.0, 0.0, 1.0, 0.0, 1.0, 0.0, 1.0, 0.0, 1.0, 0.0, 1.0, 0.0, 1.0, 0.0, 1.0, 0.0, 1.0, 0.0, 1.0, 0.0, 1.0, 0.0, 1.0, 0.0, 1.0, 0.0, 1.0, 0.0, 1.0, 0.0, 1.0, 0.0, 1.0, 0.0, 1.0, 0.0, 1.0, 0.0, 1.0, 0.0, 1.0, 0.0, 1.0, 0.0, 1.0, 0.0, 1.0, 0.0, 1.0, 0.0, 1.0, 0.0, 1.0, 0.0, 1.0, 0.0, 1.0, 0.0, 1.0, 0.0, 1.0, 0.0, 1.0, 0.0, 1.0, 0.0, 1.0, 0.0, 1.0, 0.0, 1.0, 0.0, 1.0, 0.0, 1.0, 0.0, 1.0, 0.0, 1.0, 0.0, 1.0, 0.0, 1.0, 0.0, 1.0, 0.0, 1.0, 0.0, 1.0, 0.0, 1.0, 0.0, 1.0, 0.0, 1.0, 0.0, 1.0, 0.0, 1.0, 0.0, 1.0, 0.0, 1.0, 0.0, 1.0, 0.0, 1.0, 0.0, 1.0, 0.0, 1.0, 0.0, 1.0, 0.0, 1.0, 0.0, 1.0, 0.0, 1.0, 0.0, 1.0, 0.0, 1.0, 0.0, 1.0, 0.0, 1.0, 0.0, 1.0, 0.0, 1.0, 0.0, 1.0, 0.0, 1.0, 0.0, 1.0, 0.0, 1.0, 0.0, 1.0, 0.0, 1.0, 0.0, 1.0, 0.0, 1.0, 0.0, 1.0, 0.0, 1.0, 0.0, 1.0, 0.0, 1.0, 0.0, 1.0, 0.0, 1.0, 0.0, 1.0, 0.0, 1.0, 0.0, 1.0, 0.0, 1.0, 0.0, 1.0, 0.0, 1.0, 0.0, 1.0, 0.0, 1.0, 0.0, 1.0, 0.0, 1.0, 0.0, 1.0, 0.0, 1.0, 0.0, 1.0, 0.0, 1.0, 0.0, 1.0, 0.0, 1.0, 0.0, 1.0, 0.0, 1.0, 0.0, 1.0, 0.0, 1.0, 0.0, 1.0, 0.0, 1.0, 0.0, 1.0, 0.0, 1.0, 0.0, 1.0, 0.0, 1.0, 0.0, 1.0, 0.0, 1.0, 0.0, 1.0, 0.0, 1.0, 0.0, 1.0, 0.0, 1.0, 0.0, 1.0, 0.0, 1.0, 0.0, 1.0, 0.0, 1.0, 0.0, 1.0, 0.0, 1.0, 0.0, 1.0, 0.0, 1.0, 0.0, 1.0, 0.0, 1.0, 0.0, 1.0, 0.0, 1.0, 0.0, 1.0, 0.0, 1.0, 0.0, 1.0, 0.0, 1.0, 0.0, 1.0, 0.0, 1.0, 0.0, 1.0, 0.0, 1.0, 0.0, 1.0, 0.0, 1.0, 0.0, 1.0, 0.0, 1.0])
me_circle_blue_0.materials.append(mat_blue)
me_circle_blue_0.materials.append(mat_white)
me_circle_blue_0.materials.append(mat_material)
me_circle_blue_0.materials.append(mat_yellow)
me_circle_blue_0.update()
me_circle_blue_0.normals_split_custom_set([tuple(v) for v in zip(*[iter([-2.633e-08, 4.089e-08, -1.0, -2.633e-08, 4.089e-08, -1.0, -2.633e-08, 4.089e-08, -1.0, -2.633e-08, 4.089e-08, -1.0, 0.0, 4.931e-08, -1.0, 0.0, 4.931e-08, -1.0, 0.0, 4.931e-08, -1.0, 0.0, 4.931e-08, -1.0, 1.286e-08, 4.089e-08, -1.0, 1.286e-08, 4.089e-08, -1.0, 1.286e-08, 4.089e-08, -1.0, 1.286e-08, 4.089e-08, -1.0, 2.283e-08, 3.381e-08, -1.0, 2.283e-08, 3.381e-08, -1.0, 2.283e-08, 3.381e-08, -1.0, 2.283e-08, 3.381e-08, -1.0, 2.283e-08, 4.931e-08, -1.0, 2.283e-08, 4.931e-08, -1.0, 2.283e-08, 4.931e-08, -1.0, 2.283e-08, 4.931e-08, -1.0, 0.0, 3.381e-08, -1.0, 0.0, 3.381e-08, -1.0, 0.0, 3.381e-08, -1.0, 0.0, 3.381e-08, -1.0, 1.141e-08, 3.381e-08, -1.0, 1.141e-08, 3.381e-08, -1.0, 1.141e-08, 3.381e-08, -1.0, 1.141e-08, 3.381e-08, -1.0, -2.283e-08, 4.931e-08, -1.0, -2.283e-08, 4.931e-08, -1.0, -2.283e-08, 4.931e-08, -1.0, -2.283e-08, 4.931e-08, -1.0, 0.0, 3.381e-08, -1.0, 0.0, 3.381e-08, -1.0, 0.0, 3.381e-08, -1.0, 0.0, 3.381e-08, -1.0, -2.283e-08, 4.089e-08, -1.0, -2.283e-08, 4.089e-08, -1.0, -2.283e-08, 4.089e-08, -1.0, -2.283e-08, 4.089e-08, -1.0, -2.283e-08, 4.931e-08, -1.0, -2.283e-08, 4.931e-08, -1.0, -2.283e-08, 4.931e-08, -1.0, -2.283e-08, 4.931e-08, -1.0, 2.283e-08, -4.089e-08, 1.0, 2.283e-08, -4.089e-08, 1.0, 2.283e-08, -4.089e-08, 1.0, 2.283e-08, -4.089e-08, 1.0, 0.0, -4.089e-08, 1.0, 0.0, -4.089e-08, 1.0, 0.0, -4.089e-08, 1.0, 0.0, -4.089e-08, 1.0, -2.283e-08, -4.931e-08, 1.0, -2.283e-08, -4.931e-08, 1.0, -2.283e-08, -4.931e-08, 1.0, -2.283e-08, -4.931e-08, 1.0, 2.283e-08, -4.089e-08, 1.0, 2.283e-08, -4.089e-08, 1.0, 2.283e-08, -4.089e-08, 1.0, 2.283e-08, -4.089e-08, 1.0, 0.0, -3.381e-08, 1.0, 0.0, -3.381e-08, 1.0, 0.0, -3.381e-08, 1.0, 0.0, -3.381e-08, 1.0, -5.707e-09, -4.931e-08, 1.0, -5.707e-09, -4.931e-08, 1.0, -5.707e-09, -4.931e-08, 1.0, -5.707e-09, -4.931e-08, 1.0, 0.0, -3.381e-08, 1.0, 0.0, -3.381e-08, 1.0, 0.0, -3.381e-08, 1.0, 0.0, -3.381e-08, 1.0, 0.0, -3.381e-08, 1.0, 0.0, -3.381e-08, 1.0, 0.0, -3.381e-08, 1.0, 0.0, -3.381e-08, 1.0, 5.707e-09, -4.931e-08, 1.0, 5.707e-09, -4.931e-08, 1.0, 5.707e-09, -4.931e-08, 1.0, 5.707e-09, -4.931e-08, 1.0, 0.0, -3.381e-08, 1.0, 0.0, -3.381e-08, 1.0, 0.0, -3.381e-08, 1.0, 0.0, -3.381e-08, 1.0, 2.283e-08, -4.089e-08, 1.0, 2.283e-08, -4.089e-08, 1.0, 2.283e-08, -4.089e-08, 1.0, 2.283e-08, -4.089e-08, 1.0, 1.141e-08, -4.931e-08, 1.0, 1.141e-08, -4.931e-08, 1.0, 1.141e-08, -4.931e-08, 1.0, 1.141e-08, -4.931e-08, 1.0, -1.141e-08, 4.089e-08, -1.0, -1.141e-08, 4.089e-08, -1.0, -1.141e-08, 4.089e-08, -1.0, -1.141e-08, 4.089e-08, -1.0, 3.104e-08, 4.361e-08, -1.0, 3.104e-08, 4.361e-08, -1.0, 3.104e-08, 4.361e-08, -1.0, 3.104e-08, 4.361e-08, -1.0, 2.07e-08, 4.139e-08, -1.0, 2.07e-08, 4.139e-08, -1.0, 2.07e-08, 4.139e-08, -1.0, 2.07e-08, 4.139e-08, -1.0, 4.139e-08, 4.361e-08, -1.0, 4.139e-08, 4.361e-08, -1.0, 4.139e-08, 4.361e-08, -1.0, 4.139e-08, 4.361e-08, -1.0, -4.404e-08, 4.361e-08, -1.0, -4.404e-08, 4.361e-08, -1.0, -4.404e-08, 4.361e-08, -1.0, -4.404e-08, 4.361e-08, -1.0, -2.07e-08, 4.139e-08, -1.0, -2.07e-08, 4.139e-08, -1.0, -2.07e-08, 4.139e-08, -1.0, -2.07e-08, 4.139e-08, -1.0, -3.168e-08, 4.361e-08, -1.0, -3.168e-08, 4.361e-08, -1.0, -3.168e-08, 4.361e-08, -1.0, -3.168e-08, 4.361e-08, -1.0, -3.104e-08, 4.989e-08, -1.0, -3.104e-08, 4.989e-08, -1.0, -3.104e-08, 4.989e-08, -1.0, -3.104e-08, 4.989e-08, -1.0, -2.07e-08, 4.139e-08, -1.0, -2.07e-08, 4.139e-08, -1.0, -2.07e-08, 4.139e-08, -1.0, -2.07e-08, 4.139e-08, -1.0, 0.0, 4.989e-08, -1.0, 0.0, 4.989e-08, -1.0, 0.0, 4.989e-08, -1.0, 0.0, 4.989e-08, -1.0, 1.035e-08, 4.989e-08, -1.0, 1.035e-08, 4.989e-08, -1.0, 1.035e-08, 4.989e-08, -1.0, 1.035e-08, 4.989e-08, -1.0, 0.0, 4.139e-08, -1.0, 0.0, 4.139e-08, -1.0, 0.0, 4.139e-08, -1.0, 0.0, 4.139e-08, -1.0, -0.7977, 0.2138, 0.5638, -0.7977, 0.2138, 0.5638, -0.7977, 0.2138, 0.5638, -0.7977, 0.2138, 0.5638, 0.7977, -0.2138, -0.5638, 0.7977, -0.2138, -0.5638, 0.7977, -0.2138, -0.5638, 0.7977, -0.2138, -0.5638, -0.584, 0.584, 0.5638, -0.584, 0.584, 0.5638, -0.584, 0.584, 0.5638, -0.584, 0.584, 0.5638, 0.7977, 0.2138, -0.5638, 0.7977, 0.2138, -0.5638, 0.7977, 0.2138, -0.5638, 0.7977, 0.2138, -0.5638, -0.2138, 0.7977, 0.5638, -0.2138, 0.7977, 0.5638, -0.2138, 0.7977, 0.5638, -0.2138, 0.7977, 0.5638, 0.584, 0.584, -0.5638, 0.584, 0.584, -0.5638, 0.584, 0.584, -0.5638, 0.584, 0.584, -0.5638, 0.2138, 0.7977, 0.5638, 0.2138, 0.7977, 0.5638, 0.2138, 0.7977, 0.5638, 0.2138, 0.7977, 0.5638, -2.07e-08, -4.989e-08, 1.0, -2.07e-08, -4.989e-08, 1.0, -2.07e-08, -4.989e-08, 1.0, -2.07e-08, -4.989e-08, 1.0, -4.139e-08, -4.361e-08, 1.0, -4.139e-08, -4.361e-08, 1.0, -4.139e-08, -4.361e-08, 1.0, -4.139e-08, -4.361e-08, 1.0, -1.035e-08, -4.139e-08, 1.0, -1.035e-08, -4.139e-08, 1.0, -1.035e-08, -4.139e-08, 1.0, -1.035e-08, -4.139e-08, 1.0, -4.139e-08, -4.361e-08, 1.0, -4.139e-08, -4.361e-08, 1.0, -4.139e-08, -4.361e-08, 1.0, -4.139e-08, -4.361e-08, 1.0, 0.0, -4.361e-08, 1.0, 0.0, -4.361e-08, 1.0, 0.0, -4.361e-08, 1.0, 0.0, -4.361e-08, 1.0, 1.035e-08, -4.139e-08, 1.0, 1.035e-08, -4.139e-08, 1.0, 1.035e-08, -4.139e-08, 1.0, 1.035e-08, -4.139e-08, 1.0, 0.0, -4.361e-08, 1.0, 0.0, -4.361e-08, 1.0, 0.0, -4.361e-08, 1.0, 0.0, -4.361e-08, 1.0, 0.0, -4.989e-08, 1.0, 0.0, -4.989e-08, 1.0, 0.0, -4.989e-08, 1.0, 0.0, -4.989e-08, 1.0, 2.07e-08, -4.139e-08, 1.0, 2.07e-08, -4.139e-08, 1.0, 2.07e-08, -4.139e-08, 1.0, 2.07e-08, -4.139e-08, 1.0, -2.07e-08, -4.989e-08, 1.0, -2.07e-08, -4.989e-08, 1.0, -2.07e-08, -4.989e-08, 1.0, -2.07e-08, -4.989e-08, 1.0, 0.0, -4.989e-08, 1.0, 0.0, -4.989e-08, 1.0, 0.0, -4.989e-08, 1.0, 0.0, -4.989e-08, 1.0, -1.035e-08, -4.139e-08, 1.0, -1.035e-08, -4.139e-08, 1.0, -1.035e-08, -4.139e-08, 1.0, -1.035e-08, -4.139e-08, 1.0, 0.2138, 0.7977, -0.5638, 0.2138, 0.7977, -0.5638, 0.2138, 0.7977, -0.5638, 0.2138, 0.7977, -0.5638, 0.584, 0.584, 0.5638, 0.584, 0.584, 0.5638, 0.584, 0.584, 0.5638, 0.584, 0.584, 0.5638, -0.2138, 0.7977, -0.5638, -0.2138, 0.7977, -0.5638, -0.2138, 0.7977, -0.5638, -0.2138, 0.7977, -0.5638, 0.7977, 0.2138, 0.5638, 0.7977, 0.2138, 0.5638, 0.7977, 0.2138, 0.5638, 0.7977, 0.2138, 0.5638, -0.584, 0.584, -0.5638, -0.584, 0.584, -0.5638, -0.584, 0.584, -0.5638, -0.584, 0.584, -0.5638, 0.7977, -0.2138, 0.5638, 0.7977, -0.2138, 0.5638, 0.7977, -0.2138, 0.5638, 0.7977, -0.2138, 0.5638, -0.7977, 0.2138, -0.5638, -0.7977, 0.2138, -0.5638, -0.7977, 0.2138, -0.5638, -0.7977, 0.2138, -0.5638, 0.584, -0.584, 0.5638, 0.584, -0.584, 0.5638, 0.584, -0.584, 0.5638, 0.584, -0.584, 0.5638, -0.7977, -0.2138, -0.5638, -0.7977, -0.2138, -0.5638, -0.7977, -0.2138, -0.5638, -0.7977, -0.2138, -0.5638, 0.2138, -0.7977, 0.5638, 0.2138, -0.7977, 0.5638, 0.2138, -0.7977, 0.5638, 0.2138, -0.7977, 0.5638, -0.584, -0.584, -0.5638, -0.584, -0.584, -0.5638, -0.584, -0.584, -0.5638, -0.584, -0.584, -0.5638, -0.2138, -0.7977, -0.5638, -0.2138, -0.7977, -0.5638, -0.2138, -0.7977, -0.5638, -0.2138, -0.7977, -0.5638, -0.2138, -0.7977, 0.5638, -0.2138, -0.7977, 0.5638, -0.2138, -0.7977, 0.5638, -0.2138, -0.7977, 0.5638, -0.7071, 0.7071, 0.0, -0.7071, 0.7071, 0.0, -0.7071, 0.7071, 0.0, -0.7071, 0.7071, 0.0, 0.2588, -0.9659, 0.0, 0.2588, -0.9659, 0.0, 0.2588, -0.9659, 0.0, 0.2588, -0.9659, 0.0, -0.7071, -0.7071, 0.0, -0.7071, -0.7071, 0.0, -0.7071, -0.7071, 0.0, -0.7071, -0.7071, 0.0, 0.9659, 0.2588, 0.0, 0.9659, 0.2588, 0.0, 0.9659, 0.2588, 0.0, 0.9659, 0.2588, 0.0, -0.2588, 0.9659, 0.0, -0.2588, 0.9659, 0.0, -0.2588, 0.9659, 0.0, -0.2588, 0.9659, 0.0, -0.9659, -0.2588, -8.41e-08, -0.9659, -0.2588, -8.41e-08, -0.9659, -0.2588, -8.41e-08, -0.9659, -0.2588, -8.41e-08, 0.9659, -0.2588, 0.0, 0.9659, -0.2588, 0.0, 0.9659, -0.2588, 0.0, 0.9659, -0.2588, 0.0, 0.2588, 0.9659, 0.0, 0.2588, 0.9659, 0.0, 0.2588, 0.9659, 0.0, 0.2588, 0.9659, 0.0, -0.9659, 0.2588, 1.682e-07, -0.9659, 0.2588, 1.682e-07, -0.9659, 0.2588, 1.682e-07, -0.9659, 0.2588, 1.682e-07, 0.7071, -0.7071, 0.0, 0.7071, -0.7071, 0.0, 0.7071, -0.7071, 0.0, 0.7071, -0.7071, 0.0, -0.2588, -0.9659, 0.0, -0.2588, -0.9659, 0.0, -0.2588, -0.9659, 0.0, -0.2588, -0.9659, 0.0, 0.7071, 0.7071, 0.0, 0.7071, 0.7071, 0.0, 0.7071, 0.7071, 0.0, 0.7071, 0.7071, 0.0, 0.584, -0.584, -0.5638, 0.584, -0.584, -0.5638, 0.584, -0.584, -0.5638, 0.584, -0.584, -0.5638, 0.2138, -0.7977, -0.5638, 0.2138, -0.7977, -0.5638, 0.2138, -0.7977, -0.5638, 0.2138, -0.7977, -0.5638, -0.7977, -0.2138, 0.5638, -0.7977, -0.2138, 0.5638, -0.7977, -0.2138, 0.5638, -0.7977, -0.2138, 0.5638, -0.584, -0.584, 0.5638, -0.584, -0.584, 0.5638, -0.584, -0.584, 0.5638, -0.584, -0.584, 0.5638, 2.07e-08, 4.989e-08, -1.0, 2.07e-08, 4.989e-08, -1.0, 2.07e-08, 4.989e-08, -1.0, 2.07e-08, 4.989e-08, -1.0, 1.298e-08, 5.375e-08, -1.0, 1.298e-08, 5.375e-08, -1.0, 1.298e-08, 5.375e-08, -1.0, 1.298e-08, 5.375e-08, -1.0, 6.174e-08, 4.287e-08, -1.0, 6.174e-08, 4.287e-08, -1.0, 6.174e-08, 4.287e-08, -1.0, 6.174e-08, 4.287e-08, -1.0, 2.44e-08, 5.375e-08, -1.0, 2.44e-08, 5.375e-08, -1.0, 2.44e-08, 5.375e-08, -1.0, 2.44e-08, 5.375e-08, -1.0, 3.087e-08, 4.038e-08, -1.0, 3.087e-08, 4.038e-08, -1.0, 3.087e-08, 4.038e-08, -1.0, 3.087e-08, 4.038e-08, -1.0, 6.174e-08, 4.287e-08, -1.0, 6.174e-08, 4.287e-08, -1.0, 6.174e-08, 4.287e-08, -1.0, 6.174e-08, 4.287e-08, -1.0, 0.0, 4.038e-08, -1.0, 0.0, 4.038e-08, -1.0, 0.0, 4.038e-08, -1.0, 0.0, 4.038e-08, -1.0, 1.544e-08, 4.038e-08, -1.0, 1.544e-08, 4.038e-08, -1.0, 1.544e-08, 4.038e-08, -1.0, 1.544e-08, 4.038e-08, -1.0, -3.087e-08, 4.287e-08, -1.0, -3.087e-08, 4.287e-08, -1.0, -3.087e-08, 4.287e-08, -1.0, -3.087e-08, 4.287e-08, -1.0, -3.087e-08, 4.038e-08, -1.0, -3.087e-08, 4.038e-08, -1.0, -3.087e-08, 4.038e-08, -1.0, -3.087e-08, 4.038e-08, -1.0, 1.544e-08, 5.375e-08, -1.0, 1.544e-08, 5.375e-08, -1.0, 1.544e-08, 5.375e-08, -1.0, 1.544e-08, 5.375e-08, -1.0, -6.174e-08, 4.287e-08, -1.0, -6.174e-08, 4.287e-08, -1.0, -6.174e-08, 4.287e-08, -1.0, -6.174e-08, 4.287e-08, -1.0, 3.087e-08, -5.375e-08, 1.0, 3.087e-08, -5.375e-08, 1.0, 3.087e-08, -5.375e-08, 1.0, 3.087e-08, -5.375e-08, 1.0, 1.544e-08, -5.375e-08, 1.0, 1.544e-08, -5.375e-08, 1.0, 1.544e-08, -5.375e-08, 1.0, 1.544e-08, -5.375e-08, 1.0, 7.718e-09, -4.287e-08, 1.0, 7.718e-09, -4.287e-08, 1.0, 7.718e-09, -4.287e-08, 1.0, 7.718e-09, -4.287e-08, 1.0, -3.087e-08, -5.375e-08, 1.0, -3.087e-08, -5.375e-08, 1.0, -3.087e-08, -5.375e-08, 1.0, -3.087e-08, -5.375e-08, 1.0, 4.631e-08, -4.038e-08, 1.0, 4.631e-08, -4.038e-08, 1.0, 4.631e-08, -4.038e-08, 1.0, 4.631e-08, -4.038e-08, 1.0, 4.245e-08, -4.287e-08, 1.0, 4.245e-08, -4.287e-08, 1.0, 4.245e-08, -4.287e-08, 1.0, 4.245e-08, -4.287e-08, 1.0, -6.174e-08, -4.038e-08, 1.0, -6.174e-08, -4.038e-08, 1.0, -6.174e-08, -4.038e-08, 1.0, -6.174e-08, -4.038e-08, 1.0, 4.631e-08, -4.038e-08, 1.0, 4.631e-08, -4.038e-08, 1.0, 4.631e-08, -4.038e-08, 1.0, 4.631e-08, -4.038e-08, 1.0, -2.315e-08, -4.287e-08, 1.0, -2.315e-08, -4.287e-08, 1.0, -2.315e-08, -4.287e-08, 1.0, -2.315e-08, -4.287e-08, 1.0, -4.631e-08, -4.038e-08, 1.0, -4.631e-08, -4.038e-08, 1.0, -4.631e-08, -4.038e-08, 1.0, -4.631e-08, -4.038e-08, 1.0, 0.0, -5.375e-08, 1.0, 0.0, -5.375e-08, 1.0, 0.0, -5.375e-08, 1.0, 0.0, -5.375e-08, 1.0, -7.718e-09, -4.287e-08, 1.0, -7.718e-09, -4.287e-08, 1.0, -7.718e-09, -4.287e-08, 1.0, -7.718e-09, -4.287e-08, 1.0, 1.544e-08, 5.375e-08, -1.0, 1.544e-08, 5.375e-08, -1.0, 1.544e-08, 5.375e-08, -1.0, 1.544e-08, 5.375e-08, -1.0, -5.156e-08, 5.544e-08, -1.0, -5.156e-08, 5.544e-08, -1.0, -5.156e-08, 5.544e-08, -1.0, -5.156e-08, 5.544e-08, -1.0, -5.156e-08, 5.544e-08, -1.0, -5.156e-08, 5.544e-08, -1.0, 0.0, 2.029e-08, -1.0, 0.0, 2.029e-08, -1.0, 0.0, 2.029e-08, -1.0, -1.031e-07, 5.544e-08, -1.0, -1.031e-07, 5.544e-08, -1.0, -1.031e-07, 5.544e-08, -1.0, 5.156e-08, 2.029e-08, -1.0, 5.156e-08, 2.029e-08, -1.0, 5.156e-08, 2.029e-08, -1.0, -1.031e-07, 2.029e-08, -1.0, -1.031e-07, 2.029e-08, -1.0, -1.031e-07, 2.029e-08, -1.0, 1.031e-07, 5.544e-08, -1.0, 1.031e-07, 5.544e-08, -1.0, 1.031e-07, 5.544e-08, -1.0, 5.156e-08, 2.029e-08, -1.0, 5.156e-08, 2.029e-08, -1.0, 5.156e-08, 2.029e-08, -1.0, -1.031e-07, 5.544e-08, -1.0, -1.031e-07, 5.544e-08, -1.0, -1.031e-07, 5.544e-08, -1.0, 1.816e-08, 5.544e-08, -1.0, 1.816e-08, 5.544e-08, -1.0, 1.816e-08, 5.544e-08, -1.0, 1.031e-07, 5.544e-08, -1.0, 1.031e-07, 5.544e-08, -1.0, 1.031e-07, 5.544e-08, -1.0, 4.94e-08, 5.544e-08, -1.0, 4.94e-08, 5.544e-08, -1.0, 4.94e-08, 5.544e-08, -1.0, -7.218e-09, -4.801e-08, 1.0, -7.218e-09, -4.801e-08, 1.0, -7.218e-09, -4.801e-08, 1.0, 0.0, -4.058e-08, 1.0, 0.0, -4.058e-08, 1.0, 0.0, -4.058e-08, 1.0, 0.0, -8.315e-08, 1.0, 0.0, -8.315e-08, 1.0, 0.0, -8.315e-08, 1.0, 0.0, 0.0, 1.0, 0.0, 0.0, 1.0, 0.0, 0.0, 1.0, -5.156e-08, 0.0, 1.0, -5.156e-08, 0.0, 1.0, -5.156e-08, 0.0, 1.0, 1.031e-07, -8.315e-08, 1.0, 1.031e-07, -8.315e-08, 1.0, 1.031e-07, -8.315e-08, 1.0, -1.031e-07, -4.058e-08, 1.0, -1.031e-07, -4.058e-08, 1.0, -1.031e-07, -4.058e-08, 1.0, 5.156e-08, -4.801e-08, 1.0, 5.156e-08, -4.801e-08, 1.0, 5.156e-08, -4.801e-08, 1.0, -1.031e-07, -2.772e-08, 1.0, -1.031e-07, -2.772e-08, 1.0, -1.031e-07, -2.772e-08, 1.0, -5.156e-08, -6.286e-08, 1.0, -5.156e-08, -6.286e-08, 1.0, -5.156e-08, -6.286e-08, 1.0, 6.467e-08, -6.286e-08, 1.0, 6.467e-08, -6.286e-08, 1.0, 6.467e-08, -6.286e-08, 1.0, 1.031e-07, -2.772e-08, 1.0, 1.031e-07, -2.772e-08, 1.0, 1.031e-07, -2.772e-08, 1.0])] * 3)])
me_x = bpy.data.meshes.new('������������_�������')
me_x.from_pydata([(-8.742e-08, 1.0, -1.0), (-0.866, 1.0, -0.5), (-0.866, 1.021, -0.5), (3.297e-07, 1.021, -1.0), (-0.866, 1.021, -0.5), (-0.866, 1.021, 0.5), (-2.204, 1.203, 0.5), (-2.204, 1.203, -0.5), (0.866, 0.8289, 0.5), (0.866, 0.9087, 0.5), (1.535, 1.09, 1.659), (1.535, 1.01, 1.659), (0.866, 0.9299, 0.5), (0.866, 1.0, 0.5), (1.535, 1.181, 1.659), (1.535, 1.111, 1.659), (-0.866, 0.9299, 0.5), (-0.866, 0.9087, 0.5), (0.0, 0.9087, 1.0), (0.0, 0.9299, 1.0), (-0.866, 0.9299, -0.5), (-0.866, 0.9087, -0.5), (-0.866, 0.9087, 0.5), (-0.866, 0.9299, 0.5), (-8.742e-08, 0.9299, -1.0), (-8.742e-08, 0.9087, -1.0), (-0.866, 0.9087, -0.5), (-0.866, 0.9299, -0.5), (0.866, 0.9299, -0.5), (0.866, 0.9087, -0.5), (-8.742e-08, 0.9087, -1.0), (-8.742e-08, 0.9299, -1.0), (0.866, 0.9299, 0.5), (0.866, 0.9087, 0.5), (0.866, 0.9087, -0.5), (0.866, 0.9299, -0.5), (0.0, 0.9299, 1.0), (0.0, 0.9087, 1.0), (0.866, 0.9087, 0.5), (0.866, 0.9299, 0.5), (-0.866, 1.091, 0.5), (-0.866, 1.091, -0.5), (-2.204, 1.272, -0.5), (-2.204, 1.272, 0.5), (0.866, 1.021, -0.5), (3.297e-07, 1.021, -1.0), (0.6689, 1.203, -2.159), (1.535, 1.203, -1.659), (0.0, 0.9299, 1.0), (0.866, 0.9299, 0.5), (1.535, 1.111, 1.659), (0.6689, 1.111, 2.159), (0.0, 0.9087, 1.0), (0.0, 0.8289, 1.0), (0.6689, 1.01, 2.159), (0.6689, 1.09, 2.159), (0.866, 1.0, 0.5), (0.866, 1.0, -0.5), (0.866, 1.021, -0.5), (0.866, 1.021, 0.5), (-0.866, 1.0, -0.5), (-0.866, 1.0, 0.5), (-0.866, 1.021, 0.5), (-0.866, 1.021, -0.5), (0.0, 1.0, 1.0), (0.866, 1.0, 0.5), (0.866, 1.021, 0.5), (4.171e-07, 1.021, 1.0), (0.866, 1.0, -0.5), (-8.742e-08, 1.0, -1.0), (3.297e-07, 1.021, -1.0), (0.866, 1.021, -0.5), (-0.866, 1.0, 0.5), (0.0, 1.0, 1.0), (4.171e-07, 1.021, 1.0), (-0.866, 1.021, 0.5), (-0.866, 0.9299, 0.5), (-0.866, 1.0, 0.5), (-2.204, 1.181, 0.5), (-2.204, 1.111, 0.5), (1.223e-06, 1.091, -1.0), (0.866, 1.091, -0.5), (1.535, 1.272, -1.659), (0.6689, 1.272, -2.159), (-2.204, 1.181, -0.5), (-2.204, 1.111, -0.5), (-2.204, 1.111, 0.5), (-2.204, 1.181, 0.5), (1.535, 1.181, -1.659), (1.535, 1.111, -1.659), (0.6689, 1.111, -2.159), (0.6689, 1.181, -2.159), (0.6689, 1.181, 2.159), (0.6689, 1.111, 2.159), (1.535, 1.111, 1.659), (1.535, 1.181, 1.659), (-2.204, 1.09, -0.5), (-2.204, 1.01, -0.5), (-2.204, 1.01, 0.5), (-2.204, 1.09, 0.5), (1.535, 1.09, -1.659), (1.535, 1.01, -1.659), (0.6689, 1.01, -2.159), (0.6689, 1.09, -2.159), (0.6689, 1.09, 2.159), (0.6689, 1.01, 2.159), (1.535, 1.01, 1.659), (1.535, 1.09, 1.659), (1.535, 1.203, -1.659), (0.6689, 1.203, -2.159), (0.6689, 1.272, -2.159), (1.535, 1.272, -1.659), (0.6689, 1.203, 2.159), (1.535, 1.203, 1.659), (1.535, 1.272, 1.659), (0.6689, 1.272, 2.159), (-2.204, 1.203, -0.5), (-2.204, 1.203, 0.5), (-2.204, 1.272, 0.5), (-2.204, 1.272, -0.5), (0.0, 1.0, 1.0), (0.0, 0.9299, 1.0), (0.6689, 1.111, 2.159), (0.6689, 1.181, 2.159), (3.297e-07, 1.021, -1.0), (1.223e-06, 1.091, -1.0), (0.6689, 1.272, -2.159), (0.6689, 1.203, -2.159), (0.866, 0.9087, -0.5), (0.866, 0.8289, -0.5), (1.535, 1.01, -1.659), (1.535, 1.09, -1.659), (0.866, 1.091, -0.5), (0.866, 1.021, -0.5), (1.535, 1.203, -1.659), (1.535, 1.272, -1.659), (0.866, 1.0, -0.5), (0.866, 0.9299, -0.5), (1.535, 1.111, -1.659), (1.535, 1.181, -1.659), (-8.742e-08, 0.8289, -1.0), (-8.742e-08, 0.9087, -1.0), (0.6689, 1.09, -2.159), (0.6689, 1.01, -2.159), (0.866, 1.021, 0.5), (0.866, 1.091, 0.5), (1.535, 1.272, 1.659), (1.535, 1.203, 1.659), (-8.742e-08, 1.0, -1.0), (0.866, 1.0, -0.5), (1.535, 1.181, -1.659), (0.6689, 1.181, -2.159), (-0.866, 0.9087, -0.5), (-0.866, 0.8289, -0.5), (-2.204, 1.01, -0.5), (-2.204, 1.09, -0.5), (1.311e-06, 1.091, 1.0), (4.171e-07, 1.021, 1.0), (0.6689, 1.203, 2.159), (0.6689, 1.272, 2.159), (-0.866, 0.8289, 0.5), (-0.866, 0.9087, 0.5), (-2.204, 1.09, 0.5), (-2.204, 1.01, 0.5), (-0.866, 0.8289, -0.5), (-0.866, 0.8289, 0.5), (-2.204, 1.01, 0.5), (-2.204, 1.01, -0.5), (-0.866, 1.021, 0.5), (-0.866, 1.091, 0.5), (-2.204, 1.272, 0.5), (-2.204, 1.203, 0.5), (-8.742e-08, 0.9299, -1.0), (-8.742e-08, 1.0, -1.0), (0.6689, 1.181, -2.159), (0.6689, 1.111, -2.159), (-0.866, 1.091, -0.5), (-0.866, 1.021, -0.5), (-2.204, 1.203, -0.5), (-2.204, 1.272, -0.5), (-0.866, 0.9087, 0.5), (-0.866, 0.9087, -0.5), (-2.204, 1.09, -0.5), (-2.204, 1.09, 0.5), (0.866, 0.8289, -0.5), (-8.742e-08, 0.8289, -1.0), (0.6689, 1.01, -2.159), (1.535, 1.01, -1.659), (-0.866, 0.9299, -0.5), (-0.866, 0.9299, 0.5), (-2.204, 1.111, 0.5), (-2.204, 1.111, -0.5), (-0.866, 1.0, -0.5), (-0.866, 0.9299, -0.5), (-2.204, 1.111, -0.5), (-2.204, 1.181, -0.5), (-8.742e-08, 0.9087, -1.0), (0.866, 0.9087, -0.5), (1.535, 1.09, -1.659), (0.6689, 1.09, -2.159), (0.866, 1.091, 0.5), (1.311e-06, 1.091, 1.0), (0.6689, 1.272, 2.159), (1.535, 1.272, 1.659), (0.0, 0.8289, 1.0), (0.866, 0.8289, 0.5), (1.535, 1.01, 1.659), (0.6689, 1.01, 2.159), (-0.866, 1.0, 0.5), (-0.866, 1.0, -0.5), (-2.204, 1.181, -0.5), (-2.204, 1.181, 0.5), (0.866, 1.0, 0.5), (0.0, 1.0, 1.0), (0.6689, 1.181, 2.159), (1.535, 1.181, 1.659), (0.866, 0.9299, -0.5), (-8.742e-08, 0.9299, -1.0), (0.6689, 1.111, -2.159), (1.535, 1.111, -1.659), (4.171e-07, 1.021, 1.0), (0.866, 1.021, 0.5), (1.535, 1.203, 1.659), (0.6689, 1.203, 2.159), (0.866, 0.9087, 0.5), (0.0, 0.9087, 1.0), (0.6689, 1.09, 2.159), (1.535, 1.09, 1.659), (0.866, -1.0, 0.5), (0.0, -1.0, 1.0), (-0.866, -1.0, 0.5), (-0.866, -1.0, -0.5), (-8.742e-08, -1.0, -1.0), (0.866, -1.0, -0.5), (6.646e-06, 0.8289, 1.0), (6.646e-06, -1.0, 1.0), (0.866, -1.0, 0.5), (0.866, 0.8289, 0.5), (0.866, 0.8289, 0.5), (0.866, -1.0, 0.5), (0.866, -1.0, -0.5), (0.866, 0.8289, -0.5), (0.866, 0.8289, -0.5), (0.866, -1.0, -0.5), (6.618e-06, -1.0, -1.0), (6.618e-06, 0.8289, -1.0), (6.618e-06, 0.8289, -1.0), (6.618e-06, -1.0, -1.0), (-0.866, -1.0, -0.5), (-0.866, 0.8289, -0.5), (-0.866, 0.8289, -0.5), (-0.866, -1.0, -0.5), (-0.866, -1.0, 0.5), (-0.866, 0.8289, 0.5), (-0.866, 0.8289, 0.5), (-0.866, -1.0, 0.5), (6.646e-06, -1.0, 1.0), (6.646e-06, 0.8289, 1.0), (-0.866, 1.0, 0.5), (-0.866, 0.9299, 0.5), (6.646e-06, 0.9299, 1.0), (6.646e-06, 1.0, 1.0), (6.618e-06, 1.0, -1.0), (6.618e-06, 0.9299, -1.0), (-0.866, 0.9299, -0.5), (-0.866, 1.0, -0.5), (0.866, 1.0, 0.5), (0.866, 0.9299, 0.5), (0.866, 0.9299, -0.5), (0.866, 1.0, -0.5), (-0.866, 0.9087, 0.5), (-0.866, 0.8289, 0.5), (6.646e-06, 0.8289, 1.0), (6.646e-06, 0.9087, 1.0), (6.618e-06, 0.9087, -1.0), (6.618e-06, 0.8289, -1.0), (-0.866, 0.8289, -0.5), (-0.866, 0.9087, -0.5), (0.866, 0.9087, 0.5), (0.866, 0.8289, 0.5), (0.866, 0.8289, -0.5), (0.866, 0.9087, -0.5), (-0.866, 1.021, 0.5), (7.063e-06, 1.021, 1.0), (7.957e-06, 1.091, 1.0), (-0.866, 1.091, 0.5), (7.035e-06, 1.021, -1.0), (-0.866, 1.021, -0.5), (-0.866, 1.091, -0.5), (7.929e-06, 1.091, -1.0), (0.866, 1.021, 0.5), (0.866, 1.021, -0.5), (0.866, 1.091, -0.5), (0.866, 1.091, 0.5), (7.957e-06, 1.091, 1.0), (0.866, 1.091, 0.5), (0.866, 1.091, -0.5), (7.929e-06, 1.091, -1.0), (-0.866, 1.091, -0.5), (-0.866, 1.091, 0.5)], [], [(4, 5, 6, 7), (8, 9, 10, 11), (12, 13, 14, 15), (16, 17, 18, 19), (20, 21, 22, 23), (24, 25, 26, 27), (28, 29, 30, 31), (32, 33, 34, 35), (36, 37, 38, 39), (40, 41, 42, 43), (44, 45, 46, 47), (48, 49, 50, 51), (52, 53, 54, 55), (56, 57, 58, 59), (60, 61, 62, 63), (64, 65, 66, 67), (68, 69, 70, 71), (72, 73, 74, 75), (76, 77, 78, 79), (80, 81, 82, 83), (84, 85, 86, 87), (88, 89, 90, 91), (92, 93, 94, 95), (96, 97, 98, 99), (100, 101, 102, 103), (104, 105, 106, 107), (108, 109, 110, 111), (112, 113, 114, 115), (116, 117, 118, 119), (120, 121, 122, 123), (124, 125, 126, 127), (128, 129, 130, 131), (132, 133, 134, 135), (136, 137, 138, 139), (140, 141, 142, 143), (144, 145, 146, 147), (148, 149, 150, 151), (152, 153, 154, 155), (156, 157, 158, 159), (160, 161, 162, 163), (164, 165, 166, 167), (168, 169, 170, 171), (172, 173, 174, 175), (176, 177, 178, 179), (180, 181, 182, 183), (184, 185, 186, 187), (188, 189, 190, 191), (192, 193, 194, 195), (196, 197, 198, 199), (200, 201, 202, 203), (204, 205, 206, 207), (208, 209, 210, 211), (212, 213, 214, 215), (216, 217, 218, 219), (220, 221, 222, 223), (224, 225, 226, 227), (230, 231, 232, 233, 228, 229), (0, 1, 2, 3), (238, 239, 240, 241), (242, 243, 244, 245), (246, 247, 248, 249), (250, 251, 252, 253), (254, 255, 256, 257), (258, 259, 260, 261), (262, 263, 264, 265), (266, 267, 268, 269), (270, 271, 272, 273), (274, 275, 276, 277), (278, 279, 280, 281), (282, 283, 284, 285), (286, 287, 288, 289), (290, 291, 292, 293), (298, 299, 294, 295, 296, 297), (234, 235, 236, 237)])
me_x.polygons.foreach_set('material_index', [0, 0, 0, 0, 0, 0, 0, 0, 0, 0, 0, 0, 0, 0, 0, 0, 0, 0, 0, 0, 0, 0, 0, 0, 0, 0, 0, 0, 0, 0, 0, 0, 0, 0, 0, 0, 0, 0, 0, 0, 0, 0, 0, 0, 0, 0, 0, 0, 0, 0, 0, 0, 0, 0, 0, 0, 0, 0, 1, 1, 1, 1, 1, 1, 1, 1, 1, 1, 1, 1, 1, 1, 1, 1])
_uv = me_x.uv_layers.new(name='UVMap')
_uv.uv.foreach_set('vector', [0.3333, 0.5, 0.1667, 0.5, 0.1667, 0.5, 0.3333, 0.5, 0.8333, 0.4572, 0.8333, 0.4772, 0.8333, 0.4772, 0.8333, 0.4572, 0.8333, 0.4825, 0.8333, 0.5, 0.8333, 0.5, 0.8333, 0.4825, 0.1667, 0.4825, 0.1667, 0.4772, -8.941e-08, 0.4772, -8.941e-08, 0.4825, 0.3333, 0.4825, 0.3333, 0.4772, 0.1667, 0.4772, 0.1667, 0.4825, 0.5, 0.4825, 0.5, 0.4772, 0.3333, 0.4772, 0.3333, 0.4825, 0.6667, 0.4825, 0.6667, 0.4772, 0.5, 0.4772, 0.5, 0.4825, 0.8333, 0.4825, 0.8333, 0.4772, 0.6667, 0.4772, 0.6667, 0.4825, 1.0, 0.4825, 1.0, 0.4772, 0.8333, 0.4772, 0.8333, 0.4825, 0.5422, 0.63, 0.5422, 0.87, 0.5422, 0.87, 0.5422, 0.63, 0.6667, 0.5, 0.5, 0.5, 0.5, 0.5, 0.6667, 0.5, 1.0, 0.4825, 0.8333, 0.4825, 0.8333, 0.4825, 1.0, 0.4825, -8.941e-08, 0.4772, -8.941e-08, 0.4572, -8.941e-08, 0.4572, -8.941e-08, 0.4772, 0.8333, 0.5, 0.6667, 0.5, 0.6667, 0.5, 0.8333, 0.5, 0.3333, 0.5, 0.1667, 0.5, 0.1667, 0.5, 0.3333, 0.5, 1.0, 0.5, 0.8333, 0.5, 0.8333, 0.5, 1.0, 0.5, 0.6667, 0.5, 0.5, 0.5, 0.5, 0.5, 0.6667, 0.5, 0.1667, 0.5, -8.941e-08, 0.5, -8.941e-08, 0.5, 0.1667, 0.5, 0.1667, 0.4825, 0.1667, 0.5, 0.1667, 0.5, 0.1667, 0.4825, 0.75, 0.99, 0.9578, 0.87, 0.9578, 0.87, 0.75, 0.99, 0.3333, 0.5, 0.3333, 0.4825, 0.1667, 0.4825, 0.1667, 0.5, 0.6667, 0.5, 0.6667, 0.4825, 0.5, 0.4825, 0.5, 0.5, 1.0, 0.5, 1.0, 0.4825, 0.8333, 0.4825, 0.8333, 0.5, 0.3333, 0.4772, 0.3333, 0.4572, 0.1667, 0.4572, 0.1667, 0.4772, 0.6667, 0.4772, 0.6667, 0.4572, 0.5, 0.4572, 0.5, 0.4772, 1.0, 0.4772, 1.0, 0.4572, 0.8333, 0.4572, 0.8333, 0.4772, 0.6667, 0.5, 0.5, 0.5, 0.5, 0.5, 0.6667, 0.5, 1.0, 0.5, 0.8333, 0.5, 0.8333, 0.5, 1.0, 0.5, 0.3333, 0.5, 0.1667, 0.5, 0.1667, 0.5, 0.3333, 0.5, -8.941e-08, 0.5, -8.941e-08, 0.4825, -8.941e-08, 0.4825, -8.941e-08, 0.5, 0.5, 0.5, 0.5, 0.5, 0.5, 0.5, 0.5, 0.5, 0.6667, 0.4772, 0.6667, 0.4572, 0.6667, 0.4572, 0.6667, 0.4772, 0.6667, 0.5, 0.6667, 0.5, 0.6667, 0.5, 0.6667, 0.5, 0.6667, 0.5, 0.6667, 0.4825, 0.6667, 0.4825, 0.6667, 0.5, 0.5, 0.4572, 0.5, 0.4772, 0.5, 0.4772, 0.5, 0.4572, 0.8333, 0.5, 0.8333, 0.5, 0.8333, 0.5, 0.8333, 0.5, 0.5, 0.5, 0.6667, 0.5, 0.6667, 0.5, 0.5, 0.5, 0.3333, 0.4772, 0.3333, 0.4572, 0.3333, 0.4572, 0.3333, 0.4772, -8.941e-08, 0.5, -8.941e-08, 0.5, -8.941e-08, 0.5, -8.941e-08, 0.5, 0.1667, 0.4572, 0.1667, 0.4772, 0.1667, 0.4772, 0.1667, 0.4572, 0.3333, 0.4572, 0.1667, 0.4572, 0.1667, 0.4572, 0.3333, 0.4572, 0.1667, 0.5, 0.1667, 0.5, 0.1667, 0.5, 0.1667, 0.5, 0.5, 0.4825, 0.5, 0.5, 0.5, 0.5, 0.5, 0.4825, 0.3333, 0.5, 0.3333, 0.5, 0.3333, 0.5, 0.3333, 0.5, 0.1667, 0.4772, 0.3333, 0.4772, 0.3333, 0.4772, 0.1667, 0.4772, 0.6667, 0.4572, 0.5, 0.4572, 0.5, 0.4572, 0.6667, 0.4572, 0.3333, 0.4825, 0.1667, 0.4825, 0.1667, 0.4825, 0.3333, 0.4825, 0.3333, 0.5, 0.3333, 0.4825, 0.3333, 0.4825, 0.3333, 0.5, 0.5, 0.4772, 0.6667, 0.4772, 0.6667, 0.4772, 0.5, 0.4772, 0.9578, 0.63, 0.75, 0.51, 0.75, 0.51, 0.9578, 0.63, 1.0, 0.4572, 0.8333, 0.4572, 0.8333, 0.4572, 1.0, 0.4572, 0.1667, 0.5, 0.3333, 0.5, 0.3333, 0.5, 0.1667, 0.5, 0.8333, 0.5, 1.0, 0.5, 1.0, 0.5, 0.8333, 0.5, 0.6667, 0.4825, 0.5, 0.4825, 0.5, 0.4825, 0.6667, 0.4825, 1.0, 0.5, 0.8333, 0.5, 0.8333, 0.5, 1.0, 0.5, 0.8333, 0.4772, 1.0, 0.4772, 1.0, 0.4772, 0.8333, 0.4772, 0.04215, 0.63, 0.04215, 0.87, 0.25, 0.99, 0.4578, 0.87, 0.4578, 0.63, 0.25, 0.51, 0.5, 0.5, 0.3333, 0.5, 0.3333, 0.5, 0.5, 0.5, 0.8333, 0.4572, 0.8333, 0.0, 0.6667, 0.0, 0.6667, 0.4572, 0.6667, 0.4572, 0.6667, 0.0, 0.5, 0.0, 0.5, 0.4572, 0.5, 0.4572, 0.5, 0.0, 0.3333, 0.0, 0.3333, 0.4572, 0.3333, 0.4572, 0.3333, 0.0, 0.1667, 0.0, 0.1667, 0.4572, 0.1667, 0.4572, 0.1667, 0.0, -8.941e-08, 0.0, -8.941e-08, 0.4572, 0.1667, 0.5, 0.1667, 0.4825, -8.941e-08, 0.4825, -8.941e-08, 0.5, 0.5, 0.5, 0.5, 0.4825, 0.3333, 0.4825, 0.3333, 0.5, 0.8333, 0.5, 0.8333, 0.4825, 0.6667, 0.4825, 0.6667, 0.5, 0.1667, 0.4772, 0.1667, 0.4572, -8.941e-08, 0.4572, -8.941e-08, 0.4772, 0.5, 0.4772, 0.5, 0.4572, 0.3333, 0.4572, 0.3333, 0.4772, 0.8333, 0.4772, 0.8333, 0.4572, 0.6667, 0.4572, 0.6667, 0.4772, 0.1667, 0.5, -8.941e-08, 0.5, -8.941e-08, 0.5, 0.1667, 0.5, 0.5, 0.5, 0.3333, 0.5, 0.3333, 0.5, 0.5, 0.5, 0.8333, 0.5, 0.6667, 0.5, 0.6667, 0.5, 0.8333, 0.5, 0.5422, 0.87, 0.5422, 0.63, 0.75, 0.51, 0.9578, 0.63, 0.9578, 0.87, 0.75, 0.99, 1.0, 0.4572, 1.0, 0.0, 0.8333, 0.0, 0.8333, 0.4572])
me_x.materials.append(mat_material_1)
me_x.materials.append(mat_material_001)
me_x.update()
me_x.normals_split_custom_set([tuple(v) for v in zip(*[iter([-0.1343, -0.9909, 0.0, -0.1343, -0.9909, 0.0, -0.1343, -0.9909, 0.0, -0.1343, -0.9909, 0.0, 0.866, 0.0, -0.5, 0.866, 0.0, -0.5, 0.866, 0.0, -0.5, 0.866, 0.0, -0.5, 0.866, 0.0, -0.5, 0.866, 0.0, -0.5, 0.866, 0.0, -0.5, 0.866, 0.0, -0.5, -0.5, 0.0, 0.866, -0.5, 0.0, 0.866, -0.5, 0.0, 0.866, -0.5, 0.0, 0.866, -1.0, 0.0, 0.0, -1.0, 0.0, 0.0, -1.0, 0.0, 0.0, -1.0, 0.0, 0.0, -0.5, 0.0, -0.866, -0.5, 0.0, -0.866, -0.5, 0.0, -0.866, -0.5, 0.0, -0.866, 0.5, 0.0, -0.866, 0.5, 0.0, -0.866, 0.5, 0.0, -0.866, 0.5, 0.0, -0.866, 1.0, 0.0, -5.96e-08, 1.0, 0.0, -5.96e-08, 1.0, 0.0, -5.96e-08, 1.0, 0.0, -5.96e-08, 0.5, 0.0, 0.866, 0.5, 0.0, 0.866, 0.5, 0.0, 0.866, 0.5, 0.0, 0.866, 0.1343, 0.9909, 0.0, 0.1343, 0.9909, 0.0, 0.1343, 0.9909, 0.0, 0.1343, 0.9909, 0.0, 0.06716, -0.9909, -0.1163, 0.06716, -0.9909, -0.1163, 0.06716, -0.9909, -0.1163, 0.06716, -0.9909, -0.1163, 0.06716, -0.9909, 0.1163, 0.06716, -0.9909, 0.1163, 0.06716, -0.9909, 0.1163, 0.06716, -0.9909, 0.1163, -0.866, 0.0, 0.5, -0.866, 0.0, 0.5, -0.866, 0.0, 0.5, -0.866, 0.0, 0.5, 1.0, -1.663e-05, -5.96e-08, 1.0, -1.663e-05, -5.96e-08, 1.0, -1.663e-05, -5.96e-08, 1.0, -1.663e-05, -5.96e-08, -1.0, 1.941e-05, 0.0, -1.0, 1.941e-05, 0.0, -1.0, 1.941e-05, 0.0, -1.0, 1.941e-05, 0.0, 0.5, -9.703e-06, 0.866, 0.5, -9.703e-06, 0.866, 0.5, -9.703e-06, 0.866, 0.5, -9.703e-06, 0.866, 0.5, -9.703e-06, -0.866, 0.5, -9.703e-06, -0.866, 0.5, -9.703e-06, -0.866, 0.5, -9.703e-06, -0.866, -0.5, 9.703e-06, 0.866, -0.5, 9.703e-06, 0.866, -0.5, 9.703e-06, 0.866, -0.5, 9.703e-06, 0.866, 0.0, 0.0, 1.0, 0.0, 0.0, 1.0, 0.0, 0.0, 1.0, 0.0, 0.0, 1.0, -0.06716, 0.9909, 0.1163, -0.06716, 0.9909, 0.1163, -0.06716, 0.9909, 0.1163, -0.06716, 0.9909, 0.1163, -1.0, 0.0, 0.0, -1.0, 0.0, 0.0, -1.0, 0.0, 0.0, -1.0, 0.0, 0.0, 0.5, 0.0, -0.866, 0.5, 0.0, -0.866, 0.5, 0.0, -0.866, 0.5, 0.0, -0.866, 0.5, 0.0, 0.866, 0.5, 0.0, 0.866, 0.5, 0.0, 0.866, 0.5, 0.0, 0.866, -1.0, 0.0, 0.0, -1.0, 0.0, 0.0, -1.0, 0.0, 0.0, -1.0, 0.0, 0.0, 0.5, 0.0, -0.866, 0.5, 0.0, -0.866, 0.5, 0.0, -0.866, 0.5, 0.0, -0.866, 0.5, 0.0, 0.866, 0.5, 0.0, 0.866, 0.5, 0.0, 0.866, 0.5, 0.0, 0.866, 0.5, -6.901e-06, -0.866, 0.5, -6.901e-06, -0.866, 0.5, -6.901e-06, -0.866, 0.5, -6.901e-06, -0.866, 0.5, -6.038e-06, 0.866, 0.5, -6.038e-06, 0.866, 0.5, -6.038e-06, 0.866, 0.5, -6.038e-06, 0.866, -1.0, 1.38e-05, 0.0, -1.0, 1.38e-05, 0.0, -1.0, 1.38e-05, 0.0, -1.0, 1.38e-05, 0.0, -0.866, 0.0, 0.5, -0.866, 0.0, 0.5, -0.866, 0.0, 0.5, -0.866, 0.0, 0.5, -0.866, 1.128e-05, -0.5, -0.866, 1.128e-05, -0.5, -0.866, 1.128e-05, -0.5, -0.866, 1.128e-05, -0.5, 0.866, 0.0, 0.5, 0.866, 0.0, 0.5, 0.866, 0.0, 0.5, 0.866, 0.0, 0.5, 0.866, -1.161e-05, 0.5, 0.866, -1.161e-05, 0.5, 0.866, -1.161e-05, 0.5, 0.866, -1.161e-05, 0.5, 0.866, 0.0, 0.5, 0.866, 0.0, 0.5, 0.866, 0.0, 0.5, 0.866, 0.0, 0.5, -0.866, 0.0, -0.5, -0.866, 0.0, -0.5, -0.866, 0.0, -0.5, -0.866, 0.0, -0.5, 0.866, -1.032e-05, -0.5, 0.866, -1.032e-05, -0.5, 0.866, -1.032e-05, -0.5, 0.866, -1.032e-05, -0.5, -0.06716, 0.9909, 0.1163, -0.06716, 0.9909, 0.1163, -0.06716, 0.9909, 0.1163, -0.06716, 0.9909, 0.1163, 6.978e-08, 0.0, -1.0, 6.978e-08, 0.0, -1.0, 6.978e-08, 0.0, -1.0, 6.978e-08, 0.0, -1.0, -0.866, 1.161e-05, 0.5, -0.866, 1.161e-05, 0.5, -0.866, 1.161e-05, 0.5, -0.866, 1.161e-05, 0.5, 0.0, 0.0, 1.0, 0.0, 0.0, 1.0, 0.0, 0.0, 1.0, 0.0, 0.0, 1.0, -0.1343, -0.9909, 0.0, -0.1343, -0.9909, 0.0, -0.1343, -0.9909, 0.0, -0.1343, -0.9909, 0.0, 0.0, 0.0, 1.0, 0.0, 0.0, 1.0, 0.0, 0.0, 1.0, 0.0, 0.0, 1.0, -0.866, 0.0, -0.5, -0.866, 0.0, -0.5, -0.866, 0.0, -0.5, -0.866, 0.0, -0.5, 8.06e-08, 0.0, -1.0, 8.06e-08, 0.0, -1.0, 8.06e-08, 0.0, -1.0, 8.06e-08, 0.0, -1.0, 0.1343, 0.9909, 0.0, 0.1343, 0.9909, 0.0, 0.1343, 0.9909, 0.0, 0.1343, 0.9909, 0.0, 0.06716, -0.9909, -0.1163, 0.06716, -0.9909, -0.1163, 0.06716, -0.9909, -0.1163, 0.06716, -0.9909, -0.1163, -0.1343, -0.9909, 0.0, -0.1343, -0.9909, 0.0, -0.1343, -0.9909, 0.0, -0.1343, -0.9909, 0.0, 7.942e-08, 0.0, -1.0, 7.942e-08, 0.0, -1.0, 7.942e-08, 0.0, -1.0, 7.942e-08, 0.0, -1.0, -0.06716, 0.9909, 0.1163, -0.06716, 0.9909, 0.1163, -0.06716, 0.9909, 0.1163, -0.06716, 0.9909, 0.1163, -0.06716, 0.9909, -0.1163, -0.06716, 0.9909, -0.1163, -0.06716, 0.9909, -0.1163, -0.06716, 0.9909, -0.1163, 0.06716, -0.9909, 0.1163, 0.06716, -0.9909, 0.1163, 0.06716, -0.9909, 0.1163, 0.06716, -0.9909, 0.1163, 0.1343, 0.9909, 0.0, 0.1343, 0.9909, 0.0, 0.1343, 0.9909, 0.0, 0.1343, 0.9909, 0.0, -0.06716, 0.9909, -0.1163, -0.06716, 0.9909, -0.1163, -0.06716, 0.9909, -0.1163, -0.06716, 0.9909, -0.1163, 0.06716, -0.9909, -0.1163, 0.06716, -0.9909, -0.1163, 0.06716, -0.9909, -0.1163, 0.06716, -0.9909, -0.1163, 0.06716, -0.9909, 0.1163, 0.06716, -0.9909, 0.1163, 0.06716, -0.9909, 0.1163, 0.06716, -0.9909, 0.1163, -0.06716, 0.9909, -0.1163, -0.06716, 0.9909, -0.1163, -0.06716, 0.9909, -0.1163, -0.06716, 0.9909, -0.1163, 0.0, -1.0, 0.0, 0.0, -1.0, 0.0, 0.0, -1.0, 0.0, 0.0, -1.0, 0.0, 0.0, -1.0, 0.0, 0.0, -1.0, 0.0, -0.5, 9.703e-06, -0.866, -0.5, 9.703e-06, -0.866, -0.5, 9.703e-06, -0.866, -0.5, 9.703e-06, -0.866, 1.0, -1.442e-08, -5.96e-08, 1.0, -1.442e-08, -5.96e-08, 1.0, -1.442e-08, -5.96e-08, 1.0, -1.442e-08, -5.96e-08, 0.5, -4.074e-07, -0.866, 0.5, -4.074e-07, -0.866, 0.5, -4.074e-07, -0.866, 0.5, -4.074e-07, -0.866, -0.5, -4.152e-07, -0.866, -0.5, -4.152e-07, -0.866, -0.5, -4.152e-07, -0.866, -0.5, -4.152e-07, -0.866, -1.0, 3.167e-10, 0.0, -1.0, 3.167e-10, 0.0, -1.0, 3.167e-10, 0.0, -1.0, 3.167e-10, 0.0, -0.5, 4.4e-07, 0.866, -0.5, 4.4e-07, 0.866, -0.5, 4.4e-07, 0.866, -0.5, 4.4e-07, 0.866, -0.5, 2.125e-07, 0.866, -0.5, 2.125e-07, 0.866, -0.5, 2.125e-07, 0.866, -0.5, 2.125e-07, 0.866, -0.5, 0.0, -0.866, -0.5, 0.0, -0.866, -0.5, 0.0, -0.866, -0.5, 0.0, -0.866, 1.0, -8.5e-07, -5.96e-08, 1.0, -8.5e-07, -5.96e-08, 1.0, -8.5e-07, -5.96e-08, 1.0, -8.5e-07, -5.96e-08, -0.5, 0.0, 0.866, -0.5, 0.0, 0.866, -0.5, 0.0, 0.866, -0.5, 0.0, 0.866, -0.5, -5.601e-07, -0.866, -0.5, -5.601e-07, -0.866, -0.5, -5.601e-07, -0.866, -0.5, -5.601e-07, -0.866, 1.0, 6.468e-07, -5.96e-08, 1.0, 6.468e-07, -5.96e-08, 1.0, 6.468e-07, -5.96e-08, 1.0, 6.468e-07, -5.96e-08, -0.5, 6.901e-06, 0.866, -0.5, 6.901e-06, 0.866, -0.5, 6.901e-06, 0.866, -0.5, 6.901e-06, 0.866, -0.5, 6.038e-06, -0.866, -0.5, 6.038e-06, -0.866, -0.5, 6.038e-06, -0.866, -0.5, 6.038e-06, -0.866, 1.0, -1.466e-05, -5.961e-08, 1.0, -1.466e-05, -5.961e-08, 1.0, -1.466e-05, -5.961e-08, 1.0, -1.466e-05, -5.961e-08, 0.0, 1.0, 0.0, 0.0, 1.0, 0.0, 0.0, 1.0, 0.0, 0.0, 1.0, 0.0, 0.0, 1.0, 0.0, 0.0, 1.0, 0.0, 0.5, 4.397e-07, 0.866, 0.5, 4.397e-07, 0.866, 0.5, 4.397e-07, 0.866, 0.5, 4.397e-07, 0.866])] * 3)])

# ---- objects
ob_circle_blue_0 = bpy.data.objects.new('Circle_blue_0', me_circle_blue_0)
ob_x = bpy.data.objects.new('������������_�������', me_x)
ob_light = bpy.data.objects.new('Light', light_light)
ob_camera = bpy.data.objects.new('Camera', cam_camera)

# ---- transforms, parenting, visibility, modifiers, constraints
ob_circle_blue_0.location = (0.0, 0.0, 0.0)
ob_circle_blue_0.rotation_mode = 'QUATERNION'
ob_circle_blue_0.rotation_quaternion = (0.7071, -0.7071, 0.0, 0.0)
ob_circle_blue_0.scale = (1.0, 1.0, 1.0)
ob_x.location = (0.0, 0.0, 0.0)
ob_x.rotation_mode = 'QUATERNION'
ob_x.rotation_quaternion = (0.08877, -0.6651, -0.627, -0.3958)
ob_x.scale = (0.06913, 1.161, 0.06913)
ob_light.location = (4.076, 1.005, 5.904)
ob_light.rotation_euler = (0.6503, 0.05522, 1.866)
ob_light.lock_rotations_4d = False
ob_light.empty_display_type = 'ARROWS'
ob_light.color = (0.0, 0.0, 0.0, 0.0)
ob_light.lineart.crease_threshold = 0.0
ob_camera.location = (7.359, -6.926, 4.958)
ob_camera.rotation_euler = (1.109, 0.0, 0.8149)
ob_camera.lock_rotations_4d = False
ob_camera.empty_display_type = 'ARROWS'
ob_camera.color = (0.0, 0.0, 0.0, 0.0)
ob_camera.display_type = 'WIRE'
ob_camera.lineart.crease_threshold = 0.0

# ---- collection membership
scene.collection.objects.link(ob_circle_blue_0)
scene.collection.objects.link(ob_x)
col_collection.objects.link(ob_light)
col_collection.objects.link(ob_camera)

# ---- scene / render settings (as saved in the file)
scene.camera = ob_camera
scene.frame_start = 1; scene.frame_end = 250; scene.frame_set(1)
scene.render.engine = 'BLENDER_EEVEE_NEXT'
scene.cycles.sampling_pattern = 'TABULATED_SOBOL'
scene.view_settings.view_transform = 'Filmic'
bpy.context.view_layer.update()
